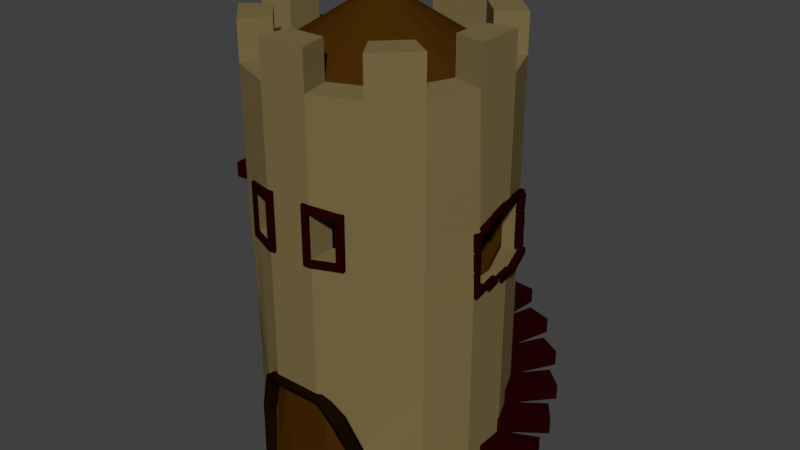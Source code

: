 # Source: Tower.blend  (saved by Blender 2.78.0; exported with 4.5.12 LTS)
import bpy
from mathutils import Matrix  # noqa: F401  (used for matrix-valued properties, if any)

bpy.ops.wm.read_factory_settings(use_empty=True)
scene = bpy.context.scene
scene.name = 'Scene'

# ---- collections
col_collection_1 = bpy.data.collections.new('Collection 1'); scene.collection.children.link(col_collection_1)

# ---- materials (node trees are filled in below, after node groups)
mat_brick = bpy.data.materials.new('Brick')
mat_brick.alpha_threshold = 0.0
mat_brick.roughness = 0.5
mat_castle_brick = bpy.data.materials.new('Castle Brick')
mat_castle_brick.alpha_threshold = 0.0
mat_castle_brick.roughness = 0.5
mat_wood_normal = bpy.data.materials.new('Wood Normal')
mat_wood_normal.alpha_threshold = 0.0
mat_wood_normal.roughness = 0.5
mat_wood_darker = bpy.data.materials.new('Wood Darker')
mat_wood_darker.alpha_threshold = 0.0
mat_wood_darker.roughness = 0.5

# ---- material node trees
mat_brick.use_nodes = True; mat_brick.node_tree.nodes.clear()
_N = mat_brick.node_tree.nodes; _L = mat_brick.node_tree.links
n0 = _N.new('ShaderNodeOutputMaterial'); n0.name = 'Material Output'; n0.location = (300, 300)
n1 = _N.new('ShaderNodeBsdfDiffuse'); n1.name = 'Diffuse BSDF'; n1.location = (10, 300)
n1.inputs[0].default_value = (0.196, 0.1468, 0.05997, 1.0)
_L.new(n1.outputs[0], n0.inputs[0])
n0.is_active_output = True
mat_castle_brick.use_nodes = True; mat_castle_brick.node_tree.nodes.clear()
_N = mat_castle_brick.node_tree.nodes; _L = mat_castle_brick.node_tree.links
n0 = _N.new('ShaderNodeOutputMaterial'); n0.name = 'Material Output'; n0.location = (300, 300)
n1 = _N.new('ShaderNodeBsdfDiffuse'); n1.name = 'Diffuse BSDF'; n1.location = (10, 300)
n1.inputs[0].default_value = (0.01599, 0.0008255, 0.0008255, 1.0)
_L.new(n1.outputs[0], n0.inputs[0])
n0.is_active_output = True
mat_wood_normal.use_nodes = True; mat_wood_normal.node_tree.nodes.clear()
_N = mat_wood_normal.node_tree.nodes; _L = mat_wood_normal.node_tree.links
n0 = _N.new('ShaderNodeOutputMaterial'); n0.name = 'Material Output'; n0.location = (300, 300)
n1 = _N.new('ShaderNodeBsdfDiffuse'); n1.name = 'Diffuse BSDF'; n1.location = (10, 300)
n1.inputs[0].default_value = (0.0578, 0.02117, 0.001558, 1.0)
_L.new(n1.outputs[0], n0.inputs[0])
n0.is_active_output = True
mat_wood_darker.use_nodes = True; mat_wood_darker.node_tree.nodes.clear()
_N = mat_wood_darker.node_tree.nodes; _L = mat_wood_darker.node_tree.links
n0 = _N.new('ShaderNodeOutputMaterial'); n0.name = 'Material Output'; n0.location = (300, 300)
n1 = _N.new('ShaderNodeBsdfDiffuse'); n1.name = 'Diffuse BSDF'; n1.location = (10, 300)
n1.inputs[0].default_value = (0.007193, 0.003262, 0.0008008, 1.0)
_L.new(n1.outputs[0], n0.inputs[0])
n0.is_active_output = True

# ---- world
world_world = bpy.data.worlds.new('World'); scene.world = world_world
world_world.use_nodes = True; world_world.node_tree.nodes.clear()
_N = world_world.node_tree.nodes; _L = world_world.node_tree.links
n0 = _N.new('ShaderNodeOutputWorld'); n0.name = 'World Output'; n0.location = (300, 300)
n1 = _N.new('ShaderNodeBackground'); n1.name = 'Background'; n1.location = (10, 300)
n1.inputs[0].default_value = (0.05088, 0.05088, 0.05088, 1.0)
_L.new(n1.outputs[0], n0.inputs[0])
n0.is_active_output = True
world_world.color = (0.05088, 0.05088, 0.05088)
world_world.use_sun_shadow = False
world_world.sun_shadow_jitter_overblur = 0.0
world_world.cycles.sampling_method = 'MANUAL'

# ---- meshes
me_cylinder_001 = bpy.data.meshes.new('Cylinder.001')
me_cylinder_001.from_pydata([(-0.8219, 0.2242, 1.435), (-0.8219, 0.00509, 1.458), (-0.8686, 0.2237, 1.505), (-0.8686, 0.00509, 1.528), (-0.8522, 0.2239, 1.587), (-0.8522, 0.00509, 1.61), (-0.7823, 0.2246, 1.634), (-0.7823, 0.00509, 1.657), (-0.6998, 0.2255, 1.617), (-0.6998, 0.00509, 1.641), (-0.653, 0.226, 1.547), (-0.653, 0.00509, 1.571), (-0.6695, 0.2258, 1.465), (-0.6695, 0.00509, 1.488), (-0.7394, 0.2251, 1.418), (-0.7394, 0.00509, 1.442), (-0.8796, 0.7562, 1.487), (-0.8632, 0.7565, 1.57), (-0.7933, 0.7579, 1.616), (-0.7108, 0.7595, 1.6), (-0.6641, 0.7604, 1.53), (-0.6805, 0.7601, 1.447), (-0.7504, 0.7587, 1.401), (-0.8329, 0.7571, 1.417), (-0.8832, 1.009, 1.483), (-0.8669, 1.007, 1.565), (-0.7974, 0.9987, 1.612), (-0.7155, 0.9891, 1.595), (-0.6691, 0.9837, 1.525), (-0.6854, 0.9856, 1.443), (-0.7549, 0.9937, 1.396), (-0.8368, 1.003, 1.413), (-0.7375, 1.56, 1.528), (-0.7236, 1.551, 1.61), (-0.6645, 1.514, 1.657), (-0.5948, 1.47, 1.641), (-0.5553, 1.445, 1.571), (-0.5692, 1.453, 1.488), (-0.6283, 1.491, 1.442), (-0.698, 1.535, 1.458), (-0.4022, 1.837, 1.685), (-0.3965, 1.822, 1.768), (-0.3726, 1.756, 1.815), (-0.3444, 1.678, 1.798), (-0.3284, 1.635, 1.728), (-0.334, 1.65, 1.646), (-0.3579, 1.716, 1.599), (-0.3862, 1.793, 1.616), (0.4276, 1.842, 1.685), (0.4222, 1.826, 1.768), (0.3988, 1.76, 1.815), (0.3713, 1.683, 1.798), (0.3557, 1.639, 1.728), (0.3612, 1.654, 1.646), (0.3845, 1.72, 1.599), (0.412, 1.798, 1.616), (0.7443, 1.585, 1.685), (0.7308, 1.576, 1.768), (0.6732, 1.536, 1.815), (0.6052, 1.489, 1.798), (0.5667, 1.463, 1.728), (0.5802, 1.472, 1.646), (0.6378, 1.512, 1.599), (0.7058, 1.559, 1.616), (0.9351, 1.021, 1.542), (0.9189, 1.018, 1.625), (0.8497, 1.008, 1.671), (0.7681, 0.996, 1.655), (0.7219, 0.9892, 1.585), (0.7381, 0.9916, 1.502), (0.8073, 1.002, 1.456), (0.8889, 1.014, 1.472), (0.906, -0.00616, 1.571), (0.8896, -0.005668, 1.653), (0.8197, -0.003568, 1.7), (0.7372, -0.001091, 1.684), (0.6905, 0.0003125, 1.614), (0.7069, -0.0001803, 1.531), (0.7768, -0.00228, 1.485), (0.8593, -0.004757, 1.501), (1.529, 3.454, -0.9764), (1.443, 3.739, -0.9503), (1.478, 3.981, -0.8652), (1.527, 3.736, -0.9759), (1.554, 3.736, -0.8881), (1.598, 4.098, -0.4175), (1.527, 4.134, -0.6638), (1.717, 4.125, -0.4197), (1.72, 4.05, 0.3082), (1.768, 4.127, 0.06684), (1.673, 3.739, 0.2878), (1.676, 3.716, 0.2878), (1.767, 3.474, 0.3796), (1.681, 3.209, 0.3796), (1.698, 3.108, 0.3885), (1.676, 3.196, -0.4169), (1.674, 3.196, -0.6749), (2.292, 0.05107, 0.4312), (2.405, 0.492, 0.3191), (1.683, 0.7126, 0.138), (1.436, 0.7128, -0.526), (1.812, 1.154, -1.413), (0.2119, 1.816, -1.477), (0.2508, 2.257, -1.614), (-0.3806, 2.036, -2.237), (-0.5241, 2.257, -2.305), (-0.4312, 2.477, -1.423), (-1.007, 2.477, -2.139), (-0.7298, 2.698, -1.296), (-1.072, 2.918, -1.228), (-2.103, 3.139, -1.102), (-1.379, 3.139, -0.5901), (-1.498, 3.36, -0.6672), (-1.573, 3.58, -0.2763), (0.2741, 6.348, 1.342), (-0.3273, 5.817, -1.681), (-1.444, 5.817, -0.9352), (-1.706, 5.817, -0.3025), (-0.3273, 6.348, 1.761), (1.119, 5.825, 0.7775), (-1.089, 5.825, 0.7775), (-1.287, 5.825, -0.2192), (-0.244, 5.825, -1.262), (1.474, 5.817, -0.9352), (0.3574, 5.817, 1.761), (-1.444, 5.817, 1.015), (-0.3273, 6.348, -1.681), (0.2741, 5.825, -1.262), (-1.444, 6.348, 1.015), (-0.7226, 5.825, -1.064), (-0.3273, -7.907e-08, -1.681), (1.317, 6.348, 0.2989), (1.317, 6.348, -0.2192), (-1.089, 6.348, 0.7775), (0.3574, 1.769, -1.681), (0.9901, 1.769, -1.419), (1.474, 1.769, -0.9352), (1.736, 1.769, -0.3025), (1.736, 1.769, 0.3822), (1.474, 1.769, 1.015), (-0.3273, 1.769, 1.761), (-1.444, 1.769, 1.015), (-1.706, 1.769, 0.3822), (-1.706, 1.769, -0.3025), (-1.444, 1.769, -0.9352), (-0.96, 1.769, -1.419), (-0.3273, 1.769, -1.681), (-0.6437, 5.817, 1.63), (0.6738, 5.817, 1.63), (-0.6433, 0.1168, 1.46), (-0.7094, 0.1226, 1.476), (0.3574, 4.369, -1.681), (0.9901, 4.369, -1.419), (1.474, 4.262, 1.015), (0.9901, 4.274, 1.499), (-0.3273, 4.369, 1.761), (-0.96, 4.287, 1.499), (-1.444, 4.369, 1.015), (-1.444, 4.369, -0.9352), (-0.96, 4.369, -1.419), (-0.3273, 4.369, -1.681), (0.6738, 4.309, 1.63), (0.3574, 3.216, -1.681), (0.9901, 3.216, -1.419), (1.474, 3.216, 1.015), (0.9901, 3.75, 1.499), (0.3574, 3.753, 1.761), (-0.96, 3.738, 1.499), (-1.444, 3.737, 1.015), (-1.444, 3.216, -0.9352), (-0.96, 3.216, -1.419), (-0.3273, 3.216, -1.681), (-1.706, 5.817, 0.03986), (-1.706, 6.348, 0.03986), (-1.706, 1.769, 0.03986), (-1.482, 3.793, 0.458), (-1.482, 4.842, -0.2528), (0.08328, 6.6, -0.06225), (0.1355, 6.6, 0.0159), (0.1172, 6.6, 0.1081), (0.08328, 6.6, 0.142), (-0.008906, 6.6, 0.1603), (-0.05317, 6.6, 0.142), (-0.08706, 6.6, 0.1081), (-0.08706, 6.6, -0.02837), (-0.05317, 6.6, -0.06225), (-0.008906, 6.6, -0.08059), (-0.6437, 4.309, 1.258), (0.6738, 4.309, 1.258), (0.6738, 3.757, 1.258), (1.248, 4.049, -0.8902), (1.51, 3.139, 0.4273), (1.237, 4.129, -0.2033), (1.236, 3.246, -0.203), (0.9921, 3.967, -0.7922), (-1.482, 4.907, 0.5024), (-1.482, 3.713, 0.1026), (0.6738, -7.907e-08, 1.454), (0.3574, -7.907e-08, 1.517), (-0.3273, -7.907e-08, 1.517), (-0.6437, -7.907e-08, 1.466), (0.3546, 1.655, 1.622), (-0.3174, 1.655, 1.622), (0.7844, 0.9845, 1.397), (0.3668, -0.000449, 1.655), (-0.3178, 0.1168, 1.654), (0.758, 0.1314, 1.58), (1.444, 3.452, -0.9507), (1.477, 3.209, -0.8647), (1.451, 4.041, -0.9319), (1.537, 4.036, -0.9503), (1.596, 4.187, -0.4377), (1.717, 4.217, -0.4412), (1.747, 4.213, -0.2149), (1.682, 3.981, 0.2878), (1.771, 3.978, 0.2878), (1.761, 3.736, 0.3796), (1.679, 3.473, 0.2878), (1.698, 3.2, 0.3885), (1.746, 3.2, 0.135), (1.785, 3.108, 0.3741), (1.658, 3.108, -0.1093), (1.698, 3.2, 0.1298), (1.658, 3.2, -0.1093), (1.785, 3.2, 0.1154), (1.698, 3.108, -0.1412), (1.591, 3.104, -0.644), (1.591, 3.196, -0.644), (1.674, 3.104, -0.6749), (1.759, 3.196, -0.4479), (1.494, 0.05107, 0.817), (1.494, 0.2715, 0.817), (1.494, 0.05107, 0.4312), (2.405, 0.2716, 0.3191), (1.624, 0.492, 0.4876), (1.683, 0.4922, 0.138), (2.251, 0.7126, -0.5429), (2.078, 0.7128, -1.001), (2.102, 1.154, -1.159), (1.812, 0.9333, -1.413), (1.413, 1.154, -0.874), (1.802, 1.154, -1.572), (1.465, 1.154, -1.76), (1.422, 1.374, -1.913), (1.422, 1.595, -1.913), (1.189, 1.595, -1.148), (0.8199, 1.595, -1.261), (1.052, 1.374, -2.025), (1.052, 1.595, -2.025), (0.9119, 1.595, -1.369), (0.5936, 1.815, -2.197), (0.2119, 2.036, -1.477), (0.2508, 2.036, -1.614), (-0.01721, 2.036, -2.366), (-0.01721, 2.257, -2.366), (-0.1125, 2.036, -1.484), (-0.1033, 2.477, -1.626), (-0.78, 2.698, -1.429), (-0.9949, 2.698, -1.109), (-1.658, 2.698, -1.554), (-1.814, 2.918, -1.523), (-1.072, 3.139, -1.228), (-1.214, 3.139, -0.8699), (-1.315, 3.359, -0.9705), (-1.379, 3.359, -0.5901), (-2.296, 3.36, -0.6298), (-2.367, 3.58, -0.1936), (-1.533, 3.801, 0.3695), (-2.327, 3.801, 0.4521), (0.3574, -7.907e-08, -1.681), (0.9901, -7.907e-08, -1.419), (1.736, -7.907e-08, -0.3025), (-0.6437, 1.541, 1.63), (0.8274, 1.002, 1.499), (-1.706, -7.907e-08, 0.3822), (-0.7858, 1.002, 1.499), (0.7809, 0.9806, 1.295), (-1.726, 5.111, 0.1026), (1.474, 3.139, -0.9352), (-0.3273, 3.753, 1.761), (-1.726, 3.704, 0.5024), (-1.726, 3.709, -0.2973), (0.9921, 3.234, -0.7922), (-0.6437, 3.757, 1.258), (0.3574, 3.753, 1.389), (0.3574, 4.369, 1.389), (1.51, 3.245, -0.2575), (-1.676, 5.02, 0.1024), (-1.676, 4.842, -0.2528), (-1.676, 3.801, 0.1027), (0.6705, 0.1171, 1.451), (-0.7511, 1.009, 1.326), (-0.6122, 1.499, 1.405), (0.6741, 0.1209, 1.553), (0.3608, 0.1212, 1.617), (-0.3235, 0.1212, 1.617), (-0.6343, -0.000449, 1.604), (0.7984, 0.01824, 1.557), (0.6798, 0.1166, 1.589), (1.471, 3.452, -0.8629), (1.556, 3.454, -0.8885), (1.63, 4.216, -0.4268), (1.63, 4.125, -0.4054), (1.771, 3.978, 0.3796), (1.676, 3.716, 0.3796), (1.765, 3.717, 0.3796), (1.767, 3.474, 0.2878), (1.674, 3.452, 0.2878), (1.681, 3.209, 0.2878), (1.785, 3.2, 0.3741), (1.746, 3.2, -0.1237), (2.292, 0.2715, 0.817), (2.324, 0.2716, -0.05802), (1.543, 0.2716, 0.1105), (2.251, 0.4922, -0.5429), (1.523, 0.4922, -0.2134), (2.307, 0.7128, -0.6915), (1.285, 0.9333, -0.813), (1.076, 1.154, -1.062), (0.9119, 1.815, -1.369), (0.5274, 1.815, -1.401), (0.978, 1.815, -2.165), (0.4911, 2.036, -2.319), (0.5944, 2.036, -1.527), (0.1086, 2.036, -2.269), (0.1086, 1.816, -2.269), (-0.5241, 2.477, -2.305), (-0.852, 2.257, -2.102), (-0.4312, 2.257, -1.423), (-1.284, 2.698, -1.871), (-1.007, 2.698, -2.139), (-1.443, 2.698, -1.874), (-2.103, 3.359, -1.102), (-1.48, 3.58, -0.2818), (-1.48, 3.36, -0.2818), (-2.278, 3.36, -0.2444), (-1.57, 3.713, -0.2667), (-1.533, 3.58, 0.3695), (1.736, 5.817, 0.3822), (1.317, 5.825, 0.2989), (-0.6437, 1.602, 1.386), (0.3574, 6.348, 1.761), (-1.706, -7.907e-08, 0.03986), (-1.706, -7.907e-08, -0.3025), (-1.444, -7.907e-08, -0.9352), (1.736, 6.348, -0.3025), (1.736, 5.817, -0.3025), (1.119, 6.348, -0.6978), (1.474, 6.348, -0.9352), (-1.287, 6.348, -0.2192), (-1.706, 6.348, -0.3025), (0.7527, 5.825, 1.144), (0.7527, 6.348, 1.144), (-0.7226, 5.825, 1.144), (-0.7226, 6.348, 1.144), (-0.3273, 5.817, 1.761), (-0.96, 5.817, -1.419), (-0.96, 6.348, 1.499), (-0.244, 6.348, -1.262), (-1.287, 5.825, 0.2989), (0.2741, 5.825, 1.342), (0.2741, 6.348, -1.262), (0.3574, 1.769, 1.761), (0.6738, 1.531, 1.63), (-1.726, 4.907, 0.5024), (-0.6437, 3.757, 1.63), (1.736, 3.139, 0.3822), (1.736, 3.152, -0.3025), (1.266, 3.234, -0.8467), (1.248, 3.139, -0.8902), (-1.726, 3.713, 0.1026), (-1.482, 4.911, -0.2973), (-1.482, 3.709, -0.2973), (-1.726, 4.911, -0.2973), (0.03901, 6.6, -0.08059), (0.1172, 6.6, -0.02837), (0.1355, 6.6, 0.06382), (0.03901, 6.6, 0.1603), (-0.1054, 6.6, 0.06382), (-0.1054, 6.6, 0.0159), (-0.7547, -7.907e-08, 1.463), (-0.7653, -7.907e-08, 1.58), (1.511, 4.128, -0.2577), (1.266, 3.967, -0.8467), (1.236, 3.967, 0.4347), (1.51, 3.967, 0.3802), (-1.676, 4.839, 0.458), (-0.3271, 0.1173, 1.515), (0.7487, 0.1319, 1.442), (0.7522, 0.1357, 1.543), (-0.7453, -0.000449, 1.601), (-0.634, 0.1164, 1.598), (1.45, 3.209, -0.9526), (1.535, 3.212, -0.9782), (1.446, 3.716, -0.9513), (1.448, 3.473, -0.952), (1.533, 3.474, -0.9777), (1.563, 3.978, -0.8908), (1.452, 3.954, -0.9001), (1.589, 4.118, -0.7286), (1.591, 4.032, -0.6968), (1.529, 4.045, -0.6435), (1.683, 4.095, -0.4427), (1.66, 4.121, -0.2221), (1.747, 4.121, -0.2364), (1.662, 4.125, -0.2029), (1.701, 4.052, 0.04293), (1.789, 4.056, 0.02923), (1.749, 4.217, -0.1861), (1.749, 4.13, -0.2166), (1.68, 4.123, 0.08053), (1.807, 4.054, 0.2945), (1.807, 3.967, 0.2664), (1.761, 3.736, 0.2878), (1.765, 3.717, 0.2878), (1.679, 3.473, 0.3796), (1.674, 3.452, 0.3796), (1.769, 3.212, 0.3796), (1.769, 3.212, 0.2878), (1.763, 3.454, 0.2878), (1.785, 3.108, 0.1154), (1.746, 3.108, -0.1237), (1.698, 3.2, -0.1412), (1.746, 3.2, -0.4164), (1.785, 3.2, -0.1555), (1.676, 3.104, -0.4169), (1.759, 3.104, -0.4479), (1.624, 0.2716, 0.4876), (2.324, 0.492, -0.05802), (1.543, 0.492, 0.1105), (1.666, 0.7128, -0.216), (2.078, 0.9332, -1.001), (2.102, 0.9333, -1.159), (1.285, 1.154, -0.813), (0.978, 1.595, -2.165), (0.5936, 1.595, -2.197), (0.5274, 1.595, -1.401), (0.5944, 1.816, -1.527), (0.4911, 1.816, -2.319), (-0.1125, 2.257, -1.484), (-0.852, 2.477, -2.102), (-0.4522, 2.477, -1.564), (-1.284, 2.477, -1.871), (-1.658, 2.918, -1.554), (-1.214, 2.918, -0.8699), (-1.957, 2.918, -1.165), (-1.315, 3.139, -0.9705), (1.736, -7.907e-08, 0.3822), (1.474, -7.907e-08, 1.015), (-1.444, -7.907e-08, 1.015), (-0.96, -7.907e-08, -1.419), (0.6738, 1.602, 1.386), (0.8305, 1.002, 1.255), (0.6458, 1.499, 1.408), (0.6494, 1.502, 1.51), (1.474, 4.004, -0.9238), (1.51, 3.152, -0.2575), (1.51, 4.223, -0.2575), (-1.482, 5.111, 0.1026), (-1.676, 3.793, 0.458), (-1.482, 5.02, 0.1024), (-1.482, 4.839, 0.458), (-1.482, 3.798, -0.2528), (0.3572, 0.1173, 1.516), (-0.321, 1.652, 1.52), (0.3511, 1.652, 1.52), (-0.6397, 0.1207, 1.562), (-0.7058, 0.1265, 1.578), (0.6831, -0.000449, 1.593), (1.562, 3.212, -0.8904), (1.475, 3.473, -0.8641), (1.473, 3.716, -0.8634), (1.531, 3.717, -0.977), (1.557, 3.717, -0.8891), (1.56, 3.474, -0.8898), (1.452, 3.981, -0.953), (1.469, 3.739, -0.8624), (1.537, 3.978, -0.9787), (1.504, 4.037, -0.6784), (1.503, 4.123, -0.7102), (1.539, 3.949, -0.9185), (1.614, 4.041, -0.6687), (1.611, 4.131, -0.689), (1.68, 4.184, -0.4629), (1.66, 4.213, -0.2006), (1.701, 4.139, 0.07099), (1.662, 4.213, -0.1724), (1.789, 4.144, 0.05729), (1.68, 4.035, 0.05247), (1.72, 3.962, 0.2801), (1.768, 4.04, 0.03877), (1.673, 3.739, 0.3796), (1.682, 3.981, 0.3796), (1.763, 3.454, 0.3796), (1.658, 3.108, 0.1494), (1.658, 3.2, 0.1494), (1.746, 3.108, 0.135), (1.698, 3.108, 0.1298), (1.658, 3.108, -0.402), (1.658, 3.2, -0.402), (1.746, 3.108, -0.4164), (1.785, 3.108, -0.1555), (1.484, 3.111, -0.9552), (1.584, 3.104, -0.6707), (1.584, 3.196, -0.6707), (1.484, 3.203, -0.9552), (1.567, 3.111, -0.9861), (1.567, 3.203, -0.9861), (1.667, 3.104, -0.7017), (1.667, 3.196, -0.7017), (2.292, 0.05107, 0.817), (1.494, 0.2715, 0.4312), (2.292, 0.2715, 0.4312), (2.41, 0.4922, -0.1914), (2.41, 0.7126, -0.1914), (1.523, 0.7126, -0.2134), (2.307, 0.9332, -0.6915), (1.666, 0.9332, -0.216), (1.436, 0.9332, -0.526), (1.575, 0.9333, -0.5585), (1.575, 1.154, -0.5585), (1.802, 1.374, -1.572), (1.413, 1.374, -0.874), (1.076, 1.374, -1.062), (1.465, 1.374, -1.76), (1.189, 1.374, -1.148), (0.8199, 1.374, -1.261), (-0.3806, 2.257, -2.237), (-0.1033, 2.257, -1.626), (-0.4522, 2.698, -1.564), (-0.7298, 2.477, -1.296), (-1.443, 2.918, -1.874), (-0.78, 2.918, -1.429), (-0.9949, 2.918, -1.109), (-1.814, 3.139, -1.523), (-1.957, 3.139, -1.165), (-2.166, 3.139, -0.7218), (-2.166, 3.359, -0.7218), (-2.296, 3.58, -0.6298), (-1.498, 3.58, -0.6672), (-2.278, 3.58, -0.2444), (-2.367, 3.801, -0.1936), (-2.327, 3.58, 0.4521), (0.9901, 5.817, -1.419), (0.3574, 5.817, -1.681), (1.474, 5.817, 1.015), (1.474, -7.907e-08, -0.9352), (0.9901, 6.348, -1.419), (1.736, 6.348, 0.3822), (-1.706, 5.817, 0.3822), (1.119, 5.825, -0.6978), (0.9901, 6.348, 1.499), (1.474, 6.348, 1.015), (1.317, 5.825, -0.2192), (-0.3273, 1.769, 1.517), (-0.96, 6.348, -1.419), (-1.444, 6.348, -0.9352), (0.7891, 0.01869, 1.419), (0.8198, -7.907e-08, 1.57), (-1.706, 6.348, 0.3822), (-0.96, 5.817, 1.499), (0.7527, 5.825, -1.064), (0.9901, 5.817, 1.499), (0.3574, 6.348, -1.681), (0.7527, 6.348, -1.064), (-1.089, 5.825, -0.6978), (1.119, 6.348, 0.7775), (-0.244, 6.348, 1.342), (-0.244, 5.825, 1.342), (-1.287, 6.348, 0.2989), (-0.7226, 6.348, -1.064), (-1.089, 6.348, -0.6978), (-0.8065, 1.031, 1.296), (0.3574, 1.769, 1.517), (-0.6437, 4.309, 1.63), (1.736, 4.223, -0.3025), (1.736, 3.985, 0.2914), (0.3574, 4.369, 1.761), (0.6738, 3.757, 1.63), (1.51, 4.049, 0.4273), (-1.482, 3.704, 0.5024), (-0.3273, 3.753, 1.389), (-0.3273, 4.369, 1.389), (1.51, 3.234, 0.3802), (1.236, 3.234, 0.4347), (-1.482, 3.801, 0.1027), (-1.676, 3.798, -0.2528), (-0.7475, 1.013, 1.428), (-0.6087, 1.503, 1.507), (-0.318, -0.000449, 1.655), (0.3665, 0.1168, 1.654), (-0.7001, 0.1222, 1.614), (0.3574, 2.291, -1.681), (0.9901, 2.291, -1.419), (1.736, 2.268, -0.3025), (1.474, 2.291, 1.015), (-1.444, 2.479, 1.015), (-1.444, 2.291, -0.9352), (-0.96, 2.291, -1.419), (-0.3273, 2.291, -1.681), (-1.713, 2.47, 0.06248), (1.736, 2.263, 0.3822), (0.9078, 2.359, 1.499), (-0.3273, 2.415, 1.761), (-1.713, 2.469, -0.3006), (0.6738, 2.377, 1.63), (1.474, 2.263, -0.9352), (0.3574, 2.411, 1.761), (-0.8772, 2.438, 1.499), (-1.713, 2.467, 0.4256), (-0.6437, 2.441, 1.63), (0.9901, 5.046, 1.499), (0.9901, 5.093, -1.419), (1.736, 4.901, 0.3368), (1.474, 5.04, 1.015), (-1.716, 5.362, 0.4423), (-0.96, 5.093, -1.419), (0.3574, 5.093, 1.761), (-0.96, 5.052, 1.499), (0.3574, 5.093, -1.681), (1.474, 4.911, -0.9295), (1.736, 5.02, -0.3025), (-0.3273, 5.093, 1.761), (-1.444, 5.093, 1.015), (-1.716, 5.364, -0.2999), (-1.444, 5.093, -0.9352), (-0.3273, 5.093, -1.681), (-0.6437, 5.063, 1.63), (0.6738, 5.063, 1.63), (-1.716, 5.464, 0.07121), (-1.682, 2.448, -0.3748), (-1.693, 4.848, -0.3719), (-1.264, 5.825, -0.2751), (-0.1032, 6.6, 0.01072), (-1.693, 3.697, -0.3719), (-1.676, 5.817, -0.3765), (-1.676, 1.769, -0.3765), (-1.676, -7.907e-08, -0.3765), (-1.684, 5.333, -0.3742), (0.9901, 4.378, 1.499), (0.9901, 4.466, -1.419), (1.736, 4.108, 0.2975), (1.474, 4.367, 1.015), (-1.724, 4.968, 0.4943), (-0.96, 4.466, -1.419), (0.3574, 4.466, 1.761), (-0.96, 4.39, 1.499), (0.3574, 4.466, -1.681), (1.474, 4.126, -0.9246), (1.736, 4.33, -0.3025), (-0.3273, 4.466, 1.761), (-1.444, 4.466, 1.015), (-1.724, 4.972, -0.2976), (-1.444, 4.466, -0.9352), (-0.3273, 4.466, -1.681), (-0.6437, 4.41, 1.63), (0.6738, 4.41, 1.63), (-1.724, 5.159, 0.09834), (-1.692, 4.913, -0.3722), (-1.676, 1.769, 0.4545), (-1.694, 4.846, 0.5609), (-0.1033, 6.6, 0.06887), (-1.676, 5.817, 0.4545), (-1.676, -7.907e-08, 0.4545), (-1.265, 5.825, 0.3535), (-1.694, 3.708, 0.5609), (-1.683, 2.468, 0.4929), (-1.685, 5.332, 0.5077), (-1.692, 4.911, 0.5537), (-1.783, 4.97, 0.4965), (-1.785, 4.909, 0.5045), (-1.785, 4.913, -0.2951), (-1.785, 3.711, -0.2951), (-1.785, 5.113, 0.1047), (-1.752, 3.699, -0.3697), (-1.783, 4.974, -0.2954), (-1.752, 4.849, -0.3697), (-1.785, 3.706, 0.5045), (-1.783, 5.16, 0.1005), (-1.751, 4.914, -0.37), (-1.753, 4.847, 0.563), (-1.753, 3.709, 0.563), (-1.751, 4.913, 0.5559), (0.3574, 3.152, -1.681), (0.9901, 3.152, -1.419), (1.736, 3.091, -0.3025), (1.474, 3.152, 1.015), (-1.444, 3.651, 1.015), (-1.444, 3.152, -0.9352), (-0.96, 3.152, -1.419), (-0.3273, 3.152, -1.681), (-1.725, 3.627, 0.09979), (1.736, 3.079, 0.3822), (0.9844, 3.654, 1.499), (-0.3273, 3.661, 1.761), (-1.725, 3.624, -0.2975), (0.6738, 3.662, 1.63), (1.474, 3.079, -0.9352), (0.3574, 3.661, 1.761), (-0.9543, 3.649, 1.499), (-1.725, 3.619, 0.4971), (-0.6437, 3.667, 1.63), (-1.692, 3.611, -0.3721), (-1.693, 3.623, 0.5562), (-0.6879, 1.447, 1.361), (-0.6464, 1.37, 1.485), (-0.6499, 1.366, 1.384), (-0.7296, 5.817, 1.595), (-0.6823, 1.394, 1.595), (-0.6738, -7.907e-08, 1.465), (-0.7296, 3.752, 1.595), (-0.6645, -0.000449, 1.603), (-0.6613, 0.1184, 1.464), (-0.6577, 0.1223, 1.566), (-0.7296, 4.303, 1.595), (-0.6519, 0.118, 1.602), (-0.7071, 2.44, 1.595), (-0.7296, 5.06, 1.595), (-0.7296, 4.405, 1.595), (-0.728, 3.662, 1.595), (-0.2243, -7.907e-08, 1.517), (-0.2163, 1.655, 1.622), (-0.215, -0.000449, 1.655), (-0.001699, 6.6, 0.1603), (-0.2242, 0.1173, 1.515), (-0.2206, 0.1212, 1.617), (-0.2199, 1.652, 1.52), (-0.2243, 1.769, 1.761), (-0.2243, 5.817, 1.761), (-0.2243, 6.348, 1.761), (-0.1661, 6.348, 1.342), (-0.1661, 5.825, 1.342), (-0.2243, 1.769, 1.517), (-0.2243, 4.369, 1.761), (-0.2243, 3.753, 1.761), (-0.2149, 0.1168, 1.654), (-0.2243, 2.414, 1.761), (-0.2243, 5.093, 1.761), (-0.2243, 4.466, 1.761), (-0.2243, 3.661, 1.761), (0.2605, 1.655, 1.622), (0.0323, 6.6, 0.1603), (0.2569, 1.652, 1.52), (0.2615, 1.769, 1.761), (0.2615, 5.817, 1.761), (0.2615, 6.348, 1.761), (0.2015, 6.348, 1.342), (0.2015, 5.825, 1.342), (0.2615, 1.769, 1.517), (0.2615, 4.369, 1.761), (0.2615, 3.753, 1.761), (0.2615, 2.411, 1.761), (0.2615, 5.093, 1.761), (0.2615, 4.466, 1.761), (0.2615, 3.661, 1.761), (0.2615, -7.907e-08, 1.517), (0.2709, -0.000449, 1.655), (0.2614, 0.1173, 1.516), (0.265, 0.1212, 1.617), (0.2707, 0.1168, 1.654), (0.7562, 5.817, 1.596), (0.7138, 1.393, 1.596), (0.7562, 3.755, 1.596), (0.6909, 0.1209, 1.449), (0.6944, 0.1248, 1.55), (0.7146, 1.446, 1.352), (0.7038, 0.00487, 1.445), (0.7562, 4.3, 1.596), (0.681, 1.364, 1.379), (0.6846, 1.368, 1.481), (0.7131, 0.004421, 1.583), (0.7002, 0.1205, 1.587), (0.7347, 2.373, 1.596), (0.7562, 5.059, 1.596), (0.7562, 4.402, 1.596), (0.7547, 3.66, 1.596), (-0.3273, 4.369, 1.807), (-0.3273, 3.753, 1.807), (0.3574, 3.753, 1.807), (0.6738, 3.757, 1.676), (0.3574, 4.466, 1.807), (0.3574, 4.369, 1.807), (-0.6437, 3.757, 1.676), (-0.7296, 3.752, 1.641), (-0.3273, 4.466, 1.807), (-0.6437, 4.41, 1.676), (-0.6437, 4.309, 1.676), (0.6738, 4.41, 1.676), (0.6738, 4.309, 1.676), (0.2615, 4.369, 1.807), (-0.7296, 4.303, 1.641), (0.2615, 3.753, 1.807), (-0.7296, 4.405, 1.641), (0.2615, 4.466, 1.807), (-0.3273, 3.661, 1.807), (0.6738, 3.662, 1.676), (0.3574, 3.661, 1.807), (-0.6437, 3.667, 1.676), (-0.728, 3.662, 1.641), (0.2615, 3.661, 1.807), (-0.2243, 4.369, 1.807), (-0.2243, 3.753, 1.807), (-0.2243, 4.466, 1.807), (-0.2243, 3.661, 1.807), (0.7562, 3.755, 1.642), (0.7562, 4.3, 1.642), (0.7562, 4.402, 1.642), (0.7547, 3.66, 1.642)], [], [(8, 6, 7, 9), (10, 8, 9, 11), (12, 10, 11, 13), (14, 12, 13, 15), (0, 14, 15, 1), (4, 6, 18, 17), (5, 3, 1, 15, 13, 11, 9, 7), (4, 2, 3, 5), (2, 0, 1, 3), (6, 4, 5, 7), (18, 19, 27, 26), (10, 12, 21, 20), (2, 4, 17, 16), (0, 2, 16, 23), (8, 10, 20, 19), (6, 8, 19, 18), (12, 14, 22, 21), (14, 0, 23, 22), (30, 31, 39, 38), (16, 17, 25, 24), (23, 16, 24, 31), (21, 22, 30, 29), (19, 20, 28, 27), (17, 18, 26, 25), (22, 23, 31, 30), (20, 21, 29, 28), (35, 36, 44, 43), (28, 29, 37, 36), (26, 27, 35, 34), (24, 25, 33, 32), (31, 24, 32, 39), (29, 30, 38, 37), (27, 28, 36, 35), (25, 26, 34, 33), (47, 40, 48, 55), (33, 34, 42, 41), (38, 39, 47, 46), (36, 37, 45, 44), (34, 35, 43, 42), (32, 33, 41, 40), (39, 32, 40, 47), (37, 38, 46, 45), (52, 53, 61, 60), (45, 46, 54, 53), (43, 44, 52, 51), (41, 42, 50, 49), (46, 47, 55, 54), (44, 45, 53, 52), (42, 43, 51, 50), (40, 41, 49, 48), (62, 63, 71, 70), (50, 51, 59, 58), (48, 49, 57, 56), (55, 48, 56, 63), (53, 54, 62, 61), (51, 52, 60, 59), (49, 50, 58, 57), (54, 55, 63, 62), (69, 70, 78, 77), (60, 61, 69, 68), (58, 59, 67, 66), (56, 57, 65, 64), (63, 56, 64, 71), (61, 62, 70, 69), (59, 60, 68, 67), (57, 58, 66, 65), (73, 74, 75, 76, 77, 78, 79, 72), (67, 68, 76, 75), (65, 66, 74, 73), (70, 71, 79, 78), (68, 69, 77, 76), (66, 67, 75, 74), (64, 65, 73, 72), (71, 64, 72, 79), (392, 208, 299, 207), (207, 299, 300, 80), (80, 300, 469, 393), (393, 469, 208, 392), (207, 80, 393, 392), (300, 299, 208, 469), (395, 470, 471, 394), (394, 471, 473, 472), (472, 473, 474, 396), (396, 474, 470, 395), (394, 472, 396, 395), (473, 471, 470, 474), (81, 476, 82, 475), (475, 82, 397, 477), (477, 397, 84, 83), (83, 84, 476, 81), (475, 477, 83, 81), (397, 82, 476, 84), (478, 479, 209, 398), (398, 209, 210, 480), (480, 210, 399, 400), (400, 399, 479, 478), (398, 480, 400, 478), (210, 209, 479, 399), (85, 211, 86, 401), (401, 86, 482, 481), (481, 482, 483, 402), (402, 483, 211, 85), (401, 481, 402, 85), (482, 86, 211, 483), (403, 484, 301, 302), (302, 301, 212, 87), (87, 212, 213, 404), (404, 213, 484, 403), (302, 87, 404, 403), (212, 301, 484, 213), (406, 485, 486, 405), (405, 486, 408, 409), (409, 408, 487, 407), (407, 487, 485, 406), (405, 409, 407, 406), (408, 486, 485, 487), (489, 88, 410, 488), (488, 410, 89, 490), (490, 89, 411, 412), (412, 411, 88, 489), (488, 490, 412, 489), (89, 410, 88, 411), (90, 491, 492, 214), (214, 492, 303, 215), (215, 303, 216, 413), (413, 216, 491, 90), (214, 215, 413, 90), (303, 492, 491, 216), (217, 415, 304, 91), (91, 304, 305, 414), (414, 305, 92, 306), (306, 92, 415, 217), (91, 414, 306, 217), (305, 304, 415, 92), (308, 93, 416, 307), (307, 416, 493, 419), (419, 493, 417, 418), (418, 417, 93, 308), (307, 419, 418, 308), (493, 416, 93, 417), (94, 218, 495, 494), (494, 495, 219, 496), (496, 219, 309, 220), (220, 309, 218, 94), (494, 496, 220, 94), (219, 495, 218, 309), (497, 222, 223, 221), (221, 223, 310, 421), (421, 310, 224, 420), (420, 224, 222, 497), (221, 421, 420, 497), (310, 223, 222, 224), (225, 422, 499, 498), (498, 499, 423, 500), (500, 423, 424, 501), (501, 424, 422, 225), (498, 500, 501, 225), (423, 499, 422, 424), (425, 95, 227, 226), (226, 227, 96, 228), (228, 96, 229, 426), (426, 229, 95, 425), (226, 228, 426, 425), (96, 227, 95, 229), (503, 504, 505, 502), (502, 505, 507, 506), (506, 507, 509, 508), (508, 509, 504, 503), (502, 506, 508, 503), (507, 505, 504, 509), (510, 311, 231, 230), (230, 231, 511, 232), (232, 511, 512, 97), (97, 512, 311, 510), (230, 232, 97, 510), (511, 231, 311, 512), (233, 98, 234, 427), (427, 234, 429, 313), (313, 429, 428, 312), (312, 428, 98, 233), (427, 313, 312, 233), (429, 234, 98, 428), (513, 514, 99, 235), (235, 99, 515, 315), (315, 515, 236, 314), (314, 236, 514, 513), (235, 315, 314, 513), (515, 99, 514, 236), (316, 516, 517, 430), (430, 517, 518, 100), (100, 518, 431, 237), (237, 431, 516, 316), (430, 100, 237, 316), (518, 517, 516, 431), (432, 238, 520, 519), (519, 520, 433, 317), (317, 433, 101, 239), (239, 101, 238, 432), (519, 317, 239, 432), (433, 520, 238, 101), (241, 521, 522, 240), (240, 522, 523, 318), (318, 523, 524, 242), (242, 524, 521, 241), (240, 318, 242, 241), (523, 522, 521, 524), (243, 244, 245, 525), (525, 245, 246, 526), (526, 246, 248, 247), (247, 248, 244, 243), (525, 526, 247, 243), (246, 245, 244, 248), (434, 321, 319, 249), (249, 319, 320, 436), (436, 320, 250, 435), (435, 250, 321, 434), (249, 436, 435, 434), (320, 319, 321, 250), (438, 322, 323, 437), (437, 323, 251, 102), (102, 251, 324, 325), (325, 324, 322, 438), (437, 102, 325, 438), (251, 323, 322, 324), (253, 254, 103, 252), (252, 103, 439, 255), (255, 439, 527, 104), (104, 527, 254, 253), (252, 255, 104, 253), (439, 103, 254, 527), (105, 326, 256, 528), (528, 256, 106, 328), (328, 106, 440, 327), (327, 440, 326, 105), (528, 328, 327, 105), (106, 256, 326, 440), (107, 330, 529, 441), (441, 529, 108, 530), (530, 108, 329, 442), (442, 329, 330, 107), (441, 530, 442, 107), (108, 529, 330, 329), (331, 531, 532, 257), (257, 532, 533, 258), (258, 533, 443, 259), (259, 443, 531, 331), (257, 258, 259, 331), (533, 532, 531, 443), (260, 534, 261, 109), (109, 261, 262, 444), (444, 262, 535, 445), (445, 535, 534, 260), (109, 444, 445, 260), (262, 261, 534, 535), (110, 332, 263, 446), (446, 263, 264, 111), (111, 264, 537, 536), (536, 537, 332, 110), (446, 111, 536, 110), (264, 263, 332, 537), (265, 538, 539, 112), (112, 539, 333, 334), (334, 333, 540, 335), (335, 540, 538, 265), (112, 334, 335, 265), (333, 539, 538, 540), (266, 541, 336, 113), (113, 336, 267, 337), (337, 267, 268, 542), (542, 268, 541, 266), (113, 337, 542, 266), (267, 336, 541, 268), (134, 135, 270, 269), (135, 136, 546, 270), (123, 348, 347, 550), (136, 137, 271, 546), (547, 348, 123, 543), (137, 138, 447, 271), (345, 132, 131, 548), (138, 139, 448, 447), (345, 548, 338, 346), (139, 273, 558, 448), (132, 345, 346, 553), (552, 551, 562, 545), (708, 275, 572, 704), (548, 131, 339, 338), (729, 118, 355, 728), (275, 141, 449, 381), (338, 339, 119, 545), (659, 142, 274, 663), (357, 128, 125, 560), (174, 143, 343, 342), (123, 550, 553, 346), (636, 144, 344, 637), (173, 350, 117, 172), (144, 145, 450, 344), (543, 561, 564, 547), (145, 146, 130, 450), (556, 555, 356, 116), (626, 115, 544, 619), (352, 566, 119, 351), (127, 544, 563, 361), (115, 126, 563, 544), (544, 127, 561, 543), (564, 347, 348, 547), (126, 115, 122, 358), (551, 352, 351, 562), (555, 570, 129, 356), (552, 566, 352, 551), (356, 129, 122, 115), (730, 567, 118, 729), (116, 565, 571, 556), (354, 133, 128, 357), (350, 349, 121, 117), (569, 349, 350, 559), (635, 632, 565, 116), (571, 570, 555, 556), (128, 133, 120, 125), (358, 361, 563, 126), (360, 351, 180, 377), (570, 571, 565, 129), (662, 664, 359, 549), (559, 549, 359, 569), (746, 114, 360, 747), (355, 568, 353, 560), (361, 358, 122, 127), (118, 567, 568, 355), (347, 564, 561, 550), (133, 354, 353, 120), (357, 560, 353, 354), (545, 119, 566, 552), (131, 132, 553, 339), (349, 569, 359, 121), (341, 124, 360, 114), (562, 351, 360, 124), (130, 146, 134, 269), (598, 599, 146, 145), (597, 598, 145, 144), (630, 597, 144, 636), (600, 604, 143, 174), (666, 609, 142, 659), (608, 596, 141, 275), (716, 608, 275, 708), (736, 603, 140, 727), (605, 607, 362, 363), (595, 602, 273, 139), (601, 595, 139, 138), (594, 601, 138, 137), (606, 594, 137, 136), (593, 606, 136, 135), (592, 593, 135, 134), (603, 610, 272, 140), (140, 272, 340, 554), (772, 605, 363, 761), (453, 465, 201, 454), (291, 150, 467, 587), (768, 453, 454, 769), (388, 276, 203, 389), (763, 388, 389, 764), (727, 140, 554, 732), (558, 273, 452, 557), (761, 363, 451, 765), (363, 362, 573, 451), (269, 270, 546, 271, 447, 448, 558, 557, 766, 197, 198, 755, 720, 199, 200, 709, 380, 381, 449, 663, 274, 342, 343, 637, 344, 450, 130), (275, 381, 380, 572), (750, 754, 799, 791), (738, 650, 784, 802), (647, 640, 152, 151), (640, 648, 455, 152), (648, 649, 575, 455), (649, 641, 576, 575), (641, 642, 153, 576), (642, 639, 154, 153), (645, 753, 793, 780), (578, 166, 778, 779), (718, 646, 156, 714), (646, 651, 157, 156), (643, 657, 678, 669), (373, 277, 673, 671), (658, 653, 158, 631), (653, 644, 159, 158), (644, 654, 160, 159), (171, 160, 151, 162), (690, 171, 162, 683), (655, 718, 792, 785), (577, 166, 284, 285), (151, 152, 163, 162), (152, 455, 278, 163), (366, 367, 456, 191), (576, 366, 191, 579), (576, 153, 164, 366), (153, 154, 165, 164), (365, 279, 581, 283), (161, 578, 779, 788), (714, 156, 167, 710), (156, 157, 168, 167), (652, 658, 679, 675), (280, 364, 195, 580), (631, 158, 169, 634), (158, 159, 170, 169), (159, 160, 171, 170), (368, 383, 194, 282), (286, 368, 282, 193), (278, 455, 190, 369), (575, 576, 579, 457), (367, 278, 369, 456), (455, 575, 457, 190), (364, 277, 458, 195), (364, 280, 677, 670), (609, 600, 174, 142), (559, 173, 172, 549), (142, 174, 342, 274), (175, 461, 386, 459), (585, 175, 459, 289), (281, 370, 196, 372), (373, 281, 372, 371), (370, 280, 580, 196), (277, 373, 371, 458), (374, 186, 185, 184, 633, 379, 378, 661, 183, 182, 181, 723, 741, 377, 180, 179, 376, 178, 375, 177), (122, 129, 185, 186), (747, 360, 377, 741), (561, 127, 374, 177), (127, 122, 186, 374), (353, 568, 181, 182), (550, 561, 177, 375), (120, 353, 182, 183), (553, 550, 375, 178), (664, 120, 183, 661), (351, 119, 179, 180), (339, 553, 178, 376), (121, 359, 378, 379), (119, 339, 376, 179), (632, 121, 379, 633), (129, 565, 184, 185), (166, 578, 189, 284), (574, 365, 283, 187), (155, 574, 187, 582), (161, 577, 285, 188), (279, 155, 582, 581), (578, 161, 188, 189), (382, 383, 190, 457), (385, 382, 457, 579), (383, 368, 369, 190), (583, 385, 579, 191), (368, 286, 456, 369), (286, 583, 191, 456), (383, 382, 192, 194), (583, 286, 193, 584), (385, 583, 584, 384), (382, 385, 384, 192), (460, 461, 195, 458), (461, 175, 580, 195), (462, 176, 371, 372), (175, 585, 196, 580), (176, 460, 458, 371), (585, 462, 372, 196), (287, 288, 586, 289), (386, 287, 289, 459), (460, 176, 288, 287), (176, 462, 586, 288), (461, 460, 287, 386), (462, 585, 289, 586), (276, 388, 557, 452), (387, 149, 391, 205), (290, 463, 590, 298), (150, 380, 390, 591), (150, 291, 572, 380), (292, 464, 554, 340), (742, 465, 573, 748), (768, 276, 452, 765), (709, 200, 296, 711), (706, 292, 340, 704), (763, 290, 298, 771), (465, 453, 451, 573), (454, 201, 294, 293), (721, 202, 295, 725), (705, 587, 467, 713), (202, 588, 466, 295), (769, 454, 293, 764), (463, 290, 293, 294), (149, 387, 295, 466), (464, 292, 588, 202), (757, 463, 294, 758), (706, 291, 587, 705), (726, 464, 202, 721), (712, 149, 466, 713), (298, 590, 204, 468), (735, 205, 589, 722), (715, 591, 390, 711), (205, 391, 296, 589), (771, 298, 468, 770), (766, 557, 297, 770), (755, 198, 204, 756), (200, 199, 589, 296), (724, 387, 205, 735), (557, 388, 206, 297), (198, 197, 468, 204), (712, 150, 591, 715), (700, 691, 600, 609), (146, 599, 592, 134), (775, 696, 605, 772), (694, 701, 610, 603), (683, 684, 593, 592), (684, 697, 606, 593), (697, 685, 594, 606), (685, 692, 601, 594), (692, 686, 595, 601), (686, 693, 602, 595), (696, 698, 607, 605), (739, 694, 603, 736), (719, 699, 608, 716), (699, 687, 596, 608), (703, 700, 609, 666), (691, 695, 604, 600), (702, 688, 597, 630), (688, 689, 598, 597), (689, 690, 599, 598), (549, 172, 629, 615), (356, 115, 626, 616), (116, 356, 616, 625), (635, 116, 625, 638), (172, 117, 624, 629), (662, 549, 615, 667), (560, 125, 623, 618), (707, 560, 618, 717), (728, 355, 622, 737), (148, 124, 617, 628), (545, 562, 611, 614), (338, 545, 614, 613), (346, 338, 613, 621), (123, 346, 621, 620), (543, 123, 620, 612), (544, 543, 612, 619), (355, 147, 627, 622), (760, 148, 628, 773), (654, 626, 619, 647), (117, 635, 638, 624), (695, 702, 630, 604), (565, 632, 633, 184), (277, 364, 670, 673), (668, 643, 669, 682), (604, 630, 636, 143), (117, 121, 632, 635), (143, 636, 637, 343), (624, 638, 658, 652), (160, 654, 647, 151), (615, 629, 657, 643), (616, 626, 654, 644), (625, 616, 644, 653), (638, 625, 653, 658), (629, 624, 652, 657), (667, 615, 643, 668), (618, 623, 651, 646), (717, 618, 646, 718), (737, 622, 650, 738), (628, 617, 645, 656), (614, 611, 639, 642), (613, 614, 642, 641), (621, 613, 641, 649), (620, 621, 649, 648), (612, 620, 648, 640), (619, 612, 640, 647), (622, 627, 655, 650), (773, 628, 656, 774), (623, 667, 668, 651), (125, 662, 667, 623), (687, 703, 666, 596), (359, 664, 661, 378), (157, 660, 665, 168), (651, 668, 660, 157), (596, 666, 659, 141), (125, 120, 664, 662), (141, 659, 663, 449), (682, 669, 670, 680), (678, 675, 671, 673), (680, 670, 677, 681), (669, 678, 673, 670), (671, 676, 674, 672), (675, 679, 676, 671), (280, 665, 681, 677), (665, 660, 680, 681), (631, 634, 674, 676), (660, 668, 682, 680), (658, 631, 676, 679), (634, 281, 672, 674), (657, 652, 675, 678), (281, 373, 671, 672), (168, 665, 703, 687), (281, 634, 702, 695), (170, 171, 690, 689), (169, 170, 689, 688), (634, 169, 688, 702), (370, 281, 695, 691), (665, 280, 700, 703), (167, 168, 687, 699), (710, 167, 699, 719), (365, 574, 786, 782), (775, 762, 804, 807), (164, 165, 693, 686), (366, 164, 686, 692), (367, 366, 692, 685), (278, 367, 685, 697), (163, 278, 697, 684), (162, 163, 684, 683), (696, 775, 807, 795), (155, 279, 777, 776), (280, 370, 691, 700), (599, 690, 683, 592), (166, 577, 781, 778), (627, 717, 718, 655), (147, 707, 717, 627), (701, 719, 716, 610), (149, 712, 715, 391), (391, 715, 711, 296), (150, 712, 713, 467), (292, 706, 705, 588), (588, 705, 713, 466), (291, 706, 704, 572), (380, 709, 711, 390), (650, 655, 785, 784), (710, 719, 798, 783), (610, 716, 708, 272), (272, 708, 704, 340), (750, 734, 739, 754), (752, 737, 738, 753), (744, 728, 737, 752), (754, 739, 736, 751), (757, 724, 735, 759), (199, 720, 722, 589), (759, 735, 722, 756), (742, 726, 721, 740), (387, 724, 725, 295), (740, 721, 725, 758), (464, 726, 732, 554), (568, 731, 723, 181), (749, 733, 734, 750), (753, 738, 733, 749), (743, 727, 732, 748), (751, 736, 727, 743), (567, 730, 731, 568), (746, 730, 729, 745), (745, 729, 728, 744), (341, 745, 744, 124), (114, 746, 745, 341), (607, 751, 743, 362), (362, 743, 748, 573), (698, 696, 795, 796), (774, 656, 787, 806), (201, 740, 758, 294), (465, 742, 740, 201), (590, 759, 756, 204), (463, 757, 759, 590), (698, 754, 751, 607), (124, 744, 752, 617), (617, 752, 753, 645), (754, 698, 796, 799), (720, 755, 756, 722), (724, 757, 758, 725), (726, 742, 748, 732), (731, 747, 741, 723), (730, 746, 747, 731), (165, 762, 775, 693), (611, 773, 774, 639), (562, 760, 773, 611), (693, 775, 772, 602), (197, 766, 770, 468), (206, 771, 770, 297), (203, 769, 764, 389), (388, 763, 771, 206), (453, 768, 765, 451), (154, 767, 762, 165), (639, 774, 767, 154), (273, 761, 765, 452), (290, 763, 764, 293), (276, 768, 769, 203), (602, 772, 761, 273), (806, 787, 788, 805), (784, 785, 786, 776), (787, 780, 781, 788), (802, 784, 776, 800), (805, 788, 779, 804), (800, 776, 777, 801), (801, 777, 794, 803), (779, 778, 796, 795), (777, 782, 797, 794), (804, 779, 795, 807), (782, 783, 798, 797), (786, 790, 783, 782), (785, 792, 790, 786), (780, 793, 789, 781), (781, 789, 791, 778), (778, 791, 799, 796), (656, 645, 780, 787), (734, 733, 800, 801), (701, 694, 794, 797), (574, 155, 776, 786), (694, 739, 803, 794), (733, 738, 802, 800), (577, 161, 788, 781), (739, 734, 801, 803), (279, 365, 782, 777), (762, 767, 805, 804), (753, 749, 789, 793), (714, 710, 783, 790), (719, 701, 797, 798), (767, 774, 806, 805), (749, 750, 791, 789), (718, 714, 790, 792)])
me_cylinder_001.polygons.foreach_set('material_index', [4, 4, 4, 4, 4, 4, 4, 4, 4, 4, 4, 4, 4, 4, 4, 4, 4, 4, 4, 4, 4, 4, 4, 4, 4, 4, 4, 4, 4, 4, 4, 4, 4, 4, 4, 4, 4, 4, 4, 4, 4, 4, 4, 4, 4, 4, 4, 4, 4, 4, 4, 4, 4, 4, 4, 4, 4, 4, 4, 4, 4, 4, 4, 4, 4, 4, 4, 4, 4, 4, 4, 4, 4, 4, 1, 1, 1, 1, 1, 1, 1, 1, 1, 1, 1, 1, 1, 1, 1, 1, 1, 1, 1, 1, 1, 1, 1, 1, 1, 1, 1, 1, 1, 1, 1, 1, 1, 1, 1, 1, 1, 1, 1, 1, 1, 1, 1, 1, 1, 1, 1, 1, 1, 1, 1, 1, 1, 1, 1, 1, 1, 1, 1, 1, 1, 1, 1, 1, 1, 1, 1, 1, 1, 1, 1, 1, 1, 1, 1, 1, 1, 1, 1, 1, 1, 1, 1, 1, 1, 1, 1, 1, 1, 1, 1, 1, 1, 1, 1, 1, 1, 1, 1, 1, 1, 1, 1, 1, 1, 1, 1, 1, 1, 1, 1, 1, 1, 1, 1, 1, 1, 1, 1, 1, 1, 1, 1, 1, 1, 1, 1, 1, 1, 1, 1, 1, 1, 1, 1, 1, 1, 1, 1, 1, 1, 1, 1, 1, 1, 1, 1, 1, 1, 1, 1, 1, 1, 1, 1, 1, 1, 1, 1, 1, 1, 1, 1, 1, 1, 1, 1, 1, 1, 1, 1, 1, 1, 1, 1, 1, 1, 1, 1, 1, 1, 1, 1, 1, 1, 1, 1, 1, 1, 1, 1, 1, 1, 1, 1, 1, 1, 1, 0, 0, 0, 0, 0, 0, 0, 0, 0, 0, 0, 0, 0, 0, 0, 0, 0, 0, 0, 0, 0, 0, 0, 0, 0, 0, 0, 0, 0, 0, 0, 0, 0, 0, 0, 0, 0, 0, 0, 0, 0, 0, 0, 0, 0, 0, 0, 2, 0, 0, 0, 0, 0, 0, 0, 0, 0, 0, 0, 0, 0, 0, 0, 0, 0, 0, 0, 0, 0, 0, 0, 0, 0, 0, 0, 0, 0, 0, 0, 0, 0, 0, 3, 3, 3, 3, 3, 0, 0, 0, 0, 0, 0, 1, 1, 0, 0, 0, 0, 0, 0, 1, 1, 0, 0, 1, 1, 0, 0, 0, 0, 0, 1, 0, 0, 0, 0, 0, 0, 0, 0, 1, 0, 0, 1, 0, 0, 0, 0, 3, 3, 0, 0, 0, 0, 0, 1, 0, 0, 0, 3, 3, 0, 0, 0, 0, 2, 2, 2, 2, 2, 2, 2, 2, 2, 2, 2, 2, 2, 2, 2, 2, 0, 0, 0, 0, 0, 0, 3, 3, 3, 3, 3, 3, 3, 3, 3, 3, 0, 0, 0, 0, 0, 0, 3, 3, 3, 3, 3, 3, 0, 0, 0, 0, 0, 0, 0, 0, 0, 0, 0, 0, 3, 3, 3, 3, 3, 3, 3, 3, 3, 3, 3, 3, 0, 0, 0, 0, 0, 0, 0, 0, 0, 0, 0, 0, 0, 0, 0, 0, 0, 0, 0, 0, 0, 0, 0, 0, 0, 0, 0, 0, 0, 0, 0, 0, 0, 0, 0, 0, 0, 0, 0, 0, 0, 0, 0, 0, 0, 0, 0, 0, 0, 0, 0, 0, 2, 1, 1, 0, 0, 0, 0, 0, 0, 0, 0, 0, 0, 0, 0, 0, 0, 0, 0, 0, 0, 0, 0, 0, 0, 0, 0, 0, 0, 2, 0, 0, 0, 0, 0, 1, 1, 1, 1, 1, 1, 1, 1, 1, 1, 1, 1, 1, 1, 0, 0, 0, 0, 0, 0, 0, 0, 0, 1, 1, 0, 0, 0, 0, 0, 0, 1, 1, 0, 0, 1, 0, 0, 0, 0, 0, 3, 3, 3, 0, 0, 1, 1, 0, 0, 0, 0, 0, 0, 0, 0, 0, 3, 3, 3, 0, 2, 0, 0, 0, 0, 0, 0, 0, 0, 0, 0, 0, 1, 1, 3, 3, 0, 0, 0, 0, 0, 1, 0, 3, 0, 2, 0, 0, 0, 0, 0, 0, 0, 3, 0, 0, 0, 0, 0, 3, 3, 0, 1, 1, 1, 1, 1, 1, 1, 1, 1, 1, 1, 1, 1, 1, 1, 1, 1, 1, 1, 1, 1, 1, 1, 1, 1, 1, 1, 1, 1, 1, 1, 1])
_uv = me_cylinder_001.uv_layers.new(name='UVMap')
_uv.uv.foreach_set('vector', [0.5414, 0.6504, 0.5483, 0.6505, 0.5485, 0.6684, 0.5416, 0.6684, 0.394, 0.7661, 0.3992, 0.7657, 0.4025, 0.7835, 0.3973, 0.7839, 0.3871, 0.7666, 0.394, 0.7661, 0.3973, 0.7839, 0.3905, 0.7845, 0.4202, 0.7977, 0.4256, 0.7976, 0.4255, 0.8156, 0.4201, 0.8156, 0.4134, 0.7978, 0.4202, 0.7977, 0.4201, 0.8156, 0.4133, 0.8157, 0.5531, 0.6506, 0.5483, 0.6505, 0.5491, 0.6069, 0.554, 0.6071, 0.865, 0.4576, 0.8718, 0.4576, 0.8767, 0.4625, 0.8767, 0.4694, 0.8718, 0.4742, 0.865, 0.4742, 0.8601, 0.4694, 0.8601, 0.4625, 0.9021, 0.5372, 0.8953, 0.5372, 0.8973, 0.5193, 0.9042, 0.5194, 0.8953, 0.5372, 0.8899, 0.5372, 0.8919, 0.5193, 0.8973, 0.5193, 0.5483, 0.6505, 0.5531, 0.6506, 0.5534, 0.6685, 0.5485, 0.6684, 0.5491, 0.6069, 0.5423, 0.6067, 0.5427, 0.588, 0.5495, 0.5872, 0.394, 0.7661, 0.3871, 0.7666, 0.3821, 0.7232, 0.3889, 0.7227, 0.8953, 0.5372, 0.9021, 0.5372, 0.9004, 0.5808, 0.8936, 0.5807, 0.8899, 0.5372, 0.8953, 0.5372, 0.8936, 0.5807, 0.8882, 0.5808, 0.3992, 0.7657, 0.394, 0.7661, 0.3889, 0.7227, 0.3941, 0.7223, 0.5483, 0.6505, 0.5414, 0.6504, 0.5423, 0.6067, 0.5491, 0.6069, 0.4256, 0.7976, 0.4202, 0.7977, 0.4193, 0.7541, 0.4246, 0.7539, 0.4202, 0.7977, 0.4134, 0.7978, 0.4124, 0.7543, 0.4193, 0.7541, 0.4188, 0.7349, 0.412, 0.7341, 0.4228, 0.6906, 0.4286, 0.6942, 0.8936, 0.5807, 0.9004, 0.5808, 0.8999, 0.6012, 0.8931, 0.6013, 0.8882, 0.5808, 0.8936, 0.5807, 0.8931, 0.6013, 0.8876, 0.6009, 0.4246, 0.7539, 0.4193, 0.7541, 0.4188, 0.7349, 0.4241, 0.7355, 0.3941, 0.7223, 0.3889, 0.7227, 0.387, 0.7045, 0.3922, 0.7036, 0.554, 0.6071, 0.5491, 0.6069, 0.5495, 0.5872, 0.5543, 0.5866, 0.4193, 0.7541, 0.4124, 0.7543, 0.412, 0.7341, 0.4188, 0.7349, 0.3889, 0.7227, 0.3821, 0.7232, 0.3801, 0.7049, 0.387, 0.7045, 0.9403, 0.8007, 0.9463, 0.8035, 0.9345, 0.8229, 0.9287, 0.822, 0.387, 0.7045, 0.3801, 0.7049, 0.3819, 0.6664, 0.3888, 0.6666, 0.5495, 0.5872, 0.5427, 0.588, 0.534, 0.5487, 0.5398, 0.5451, 0.8931, 0.6013, 0.8999, 0.6012, 0.9042, 0.6458, 0.8973, 0.6465, 0.8876, 0.6009, 0.8931, 0.6013, 0.8973, 0.6465, 0.8918, 0.6444, 0.4241, 0.7355, 0.4188, 0.7349, 0.4286, 0.6942, 0.4331, 0.6972, 0.3922, 0.7036, 0.387, 0.7045, 0.3888, 0.6666, 0.3939, 0.6641, 0.5543, 0.5866, 0.5495, 0.5872, 0.5398, 0.5451, 0.5438, 0.5421, 0.8624, 0.3184, 0.8564, 0.319, 0.864, 0.2516, 0.8697, 0.2536, 0.5438, 0.5421, 0.5398, 0.5451, 0.5191, 0.5252, 0.5203, 0.5198, 0.4286, 0.6942, 0.4228, 0.6906, 0.4469, 0.6692, 0.4494, 0.6755, 0.3888, 0.6666, 0.3819, 0.6664, 0.3957, 0.6493, 0.4025, 0.65, 0.5398, 0.5451, 0.534, 0.5487, 0.5165, 0.5315, 0.5191, 0.5252, 0.8668, 0.3478, 0.8603, 0.346, 0.8498, 0.3178, 0.8564, 0.319, 0.8729, 0.3453, 0.8668, 0.3478, 0.8564, 0.319, 0.8624, 0.3184, 0.3819, 0.6664, 0.3773, 0.6637, 0.3912, 0.6442, 0.3957, 0.6493, 0.9382, 0.8787, 0.9449, 0.8787, 0.9463, 0.8965, 0.9395, 0.8959, 0.451, 0.6809, 0.4494, 0.6755, 0.5098, 0.6749, 0.5076, 0.6802, 0.9287, 0.822, 0.9345, 0.8229, 0.9382, 0.8787, 0.9325, 0.8804, 0.5203, 0.5198, 0.5191, 0.5252, 0.4572, 0.5244, 0.4546, 0.519, 0.4494, 0.6755, 0.4469, 0.6692, 0.5119, 0.6685, 0.5098, 0.6749, 0.9345, 0.8229, 0.9412, 0.822, 0.9449, 0.8787, 0.9382, 0.8787, 0.5191, 0.5252, 0.5165, 0.5315, 0.4591, 0.5308, 0.4572, 0.5244, 0.8564, 0.319, 0.8498, 0.3178, 0.8573, 0.2513, 0.864, 0.2516, 0.5306, 0.6918, 0.536, 0.6879, 0.5522, 0.7324, 0.5457, 0.7335, 0.4572, 0.5244, 0.4591, 0.5308, 0.4403, 0.5465, 0.4351, 0.5426, 0.864, 0.2516, 0.8573, 0.2513, 0.8607, 0.2264, 0.8675, 0.226, 0.8697, 0.2536, 0.864, 0.2516, 0.8675, 0.226, 0.8729, 0.2298, 0.5076, 0.6802, 0.5098, 0.6749, 0.5306, 0.6918, 0.5255, 0.695, 0.9325, 0.8804, 0.9382, 0.8787, 0.9395, 0.8959, 0.934, 0.8994, 0.4546, 0.519, 0.4572, 0.5244, 0.4351, 0.5426, 0.4297, 0.5393, 0.5098, 0.6749, 0.5119, 0.6685, 0.536, 0.6879, 0.5306, 0.6918, 0.5397, 0.7343, 0.5457, 0.7335, 0.5433, 0.8155, 0.5373, 0.8153, 0.8943, 0.4681, 0.8876, 0.4684, 0.8795, 0.4285, 0.8862, 0.4288, 0.4351, 0.5426, 0.4403, 0.5465, 0.4246, 0.5867, 0.4183, 0.5857, 0.8865, 0.115, 0.8931, 0.1154, 0.8861, 0.1615, 0.8796, 0.1617, 0.8806, 0.1175, 0.8865, 0.115, 0.8796, 0.1617, 0.8735, 0.1626, 0.5255, 0.695, 0.5306, 0.6918, 0.5457, 0.7335, 0.5397, 0.7343, 0.9, 0.4707, 0.8943, 0.4681, 0.8862, 0.4288, 0.8921, 0.4298, 0.4297, 0.5393, 0.4351, 0.5426, 0.4183, 0.5857, 0.412, 0.5848, 0.9523, 0.5745, 0.9475, 0.5793, 0.9406, 0.5793, 0.9357, 0.5745, 0.9357, 0.5676, 0.9406, 0.5627, 0.9475, 0.5627, 0.9523, 0.5676, 0.8921, 0.4298, 0.8862, 0.4288, 0.8941, 0.3483, 0.9, 0.3487, 0.412, 0.5848, 0.4183, 0.5857, 0.4207, 0.6683, 0.4143, 0.6685, 0.5457, 0.7335, 0.5522, 0.7324, 0.5499, 0.8157, 0.5433, 0.8155, 0.8862, 0.4288, 0.8795, 0.4285, 0.8875, 0.3478, 0.8941, 0.3483, 0.4183, 0.5857, 0.4246, 0.5867, 0.4271, 0.6682, 0.4207, 0.6683, 0.8796, 0.1617, 0.8861, 0.1615, 0.8931, 0.2449, 0.8866, 0.2454, 0.8735, 0.1626, 0.8796, 0.1617, 0.8866, 0.2454, 0.8805, 0.2456, 0.4028, 0.9389, 0.4101, 0.9389, 0.4101, 0.9587, 0.4028, 0.9587, 0.9015, 0.4878, 0.9015, 0.4803, 0.9087, 0.4803, 0.9087, 0.4878, 0.4301, 0.9369, 0.4375, 0.9369, 0.4375, 0.9567, 0.4301, 0.9567, 0.5438, 0.9295, 0.5438, 0.922, 0.551, 0.922, 0.551, 0.9295, 0.9838, 0.06315, 0.9909, 0.06316, 0.9909, 0.08296, 0.9838, 0.08295, 0.5949, 0.9776, 0.5877, 0.9776, 0.5877, 0.9578, 0.5949, 0.9578, 0.9636, 0.1065, 0.9563, 0.1065, 0.9563, 0.0867, 0.9636, 0.08672, 0.916, 0.4878, 0.916, 0.4803, 0.9232, 0.4803, 0.9232, 0.4878, 0.4449, 0.9567, 0.4375, 0.9567, 0.4375, 0.9369, 0.4449, 0.9369, 0.8383, 0.45, 0.8383, 0.4575, 0.8311, 0.4575, 0.8311, 0.45, 0.9538, 0.9893, 0.9467, 0.9893, 0.9467, 0.9695, 0.9538, 0.9695, 0.4025, 0.978, 0.3953, 0.978, 0.3953, 0.9582, 0.4025, 0.9582, 0.9523, 0.5628, 0.9596, 0.5627, 0.9596, 0.5825, 0.9523, 0.5826, 0.9015, 0.4803, 0.9015, 0.4878, 0.8942, 0.4878, 0.8942, 0.4803, 0.9563, 0.1065, 0.9489, 0.1065, 0.9489, 0.0867, 0.9563, 0.08675, 0.5931, 0.9289, 0.5931, 0.9364, 0.5859, 0.9364, 0.5859, 0.9289, 0.6578, 0.985, 0.6507, 0.9849, 0.6507, 0.9651, 0.6578, 0.9652, 0.4373, 0.9765, 0.4301, 0.9765, 0.4301, 0.9567, 0.4373, 0.9567, 0.9151, 0.9312, 0.9226, 0.9312, 0.9226, 0.9508, 0.9151, 0.9508, 0.2886, 0.7837, 0.2816, 0.784, 0.2816, 0.7768, 0.2886, 0.7765, 0.6896, 0.9035, 0.6971, 0.9034, 0.6971, 0.9231, 0.6896, 0.9232, 0.9526, 0.6352, 0.9455, 0.6352, 0.9455, 0.6279, 0.9526, 0.628, 0.9921, 0.1766, 0.9848, 0.1765, 0.9848, 0.1578, 0.9921, 0.1579, 0.9839, 0.01906, 0.9911, 0.01893, 0.9911, 0.03773, 0.9839, 0.03786, 0.3953, 0.9389, 0.4028, 0.9389, 0.4028, 0.9582, 0.3953, 0.9582, 0.9455, 0.6283, 0.9455, 0.6356, 0.9384, 0.6352, 0.9384, 0.6279, 0.5952, 0.9578, 0.5877, 0.9578, 0.5877, 0.9383, 0.5952, 0.9383, 0.9384, 0.643, 0.9384, 0.6357, 0.9457, 0.6356, 0.9457, 0.6429, 0.9838, 0.08296, 0.991, 0.08301, 0.991, 0.1024, 0.9838, 0.1023, 0.4716, 0.9857, 0.4644, 0.9857, 0.4644, 0.9663, 0.4716, 0.9663, 0.8204, 0.9725, 0.828, 0.9709, 0.828, 0.9895, 0.8205, 0.9876, 0.8239, 0.4577, 0.8239, 0.4502, 0.8311, 0.45, 0.8311, 0.4575, 0.9152, 0.9725, 0.9227, 0.9706, 0.9227, 0.9893, 0.9151, 0.9876, 0.8239, 0.45, 0.8239, 0.4575, 0.8167, 0.4578, 0.8167, 0.4503, 0.6074, 0.8007, 0.6146, 0.8007, 0.6146, 0.8159, 0.6074, 0.8159, 0.9848, 0.1766, 0.992, 0.1768, 0.992, 0.1955, 0.9848, 0.1952, 0.5438, 0.8811, 0.5513, 0.8809, 0.5513, 0.9019, 0.5438, 0.9022, 0.9445, 0.7332, 0.9517, 0.7333, 0.9517, 0.7406, 0.9445, 0.7404, 0.6462, 0.8604, 0.6537, 0.8608, 0.6537, 0.8818, 0.6462, 0.8816, 0.9517, 0.748, 0.9445, 0.7479, 0.9445, 0.7407, 0.9517, 0.7408, 0.1572, 0.953, 0.15, 0.953, 0.15, 0.9327, 0.1572, 0.9328, 0.2692, 0.9651, 0.262, 0.9651, 0.262, 0.9452, 0.2692, 0.9451, 0.262, 0.9254, 0.2695, 0.9254, 0.2695, 0.9451, 0.262, 0.9451, 0.5438, 0.9295, 0.5509, 0.9297, 0.5509, 0.9369, 0.5438, 0.9368, 0.9057, 0.777, 0.9132, 0.777, 0.9132, 0.7968, 0.9057, 0.7968, 0.9521, 0.4876, 0.9449, 0.4875, 0.9449, 0.4803, 0.9521, 0.4804, 0.9839, 0.0, 0.9911, 0.0001157, 0.9911, 0.01893, 0.9839, 0.01882, 0.9917, 0.5065, 0.9844, 0.5066, 0.9844, 0.4879, 0.9917, 0.4878, 0.6537, 0.9232, 0.6462, 0.9232, 0.6462, 0.9034, 0.6537, 0.9034, 0.9265, 0.7923, 0.9265, 0.7998, 0.9192, 0.7998, 0.9192, 0.7923, 0.658, 0.9453, 0.6506, 0.9453, 0.6506, 0.9256, 0.658, 0.9255, 0.6004, 0.9289, 0.6004, 0.9364, 0.5931, 0.9364, 0.5931, 0.9289, 0.4447, 0.9765, 0.4375, 0.9765, 0.4375, 0.9567, 0.4447, 0.9567, 0.7012, 0.9887, 0.6941, 0.9887, 0.6941, 0.9689, 0.7012, 0.9689, 0.9228, 0.3345, 0.9153, 0.3345, 0.9153, 0.3147, 0.9228, 0.3147, 0.9337, 0.7923, 0.9337, 0.7998, 0.9265, 0.7998, 0.9265, 0.7923, 0.8204, 0.9312, 0.8279, 0.9312, 0.8279, 0.951, 0.8204, 0.951, 0.8383, 0.4575, 0.8383, 0.45, 0.8456, 0.45, 0.8456, 0.4575, 0.15, 0.9531, 0.1572, 0.953, 0.1572, 0.9728, 0.15, 0.9729, 0.9909, 0.06315, 0.9838, 0.06315, 0.9838, 0.04334, 0.9909, 0.04335, 0.5513, 0.922, 0.5438, 0.922, 0.5438, 0.9022, 0.5513, 0.9022, 0.916, 0.4803, 0.916, 0.4878, 0.9087, 0.4878, 0.9087, 0.4803, 0.7001, 0.9453, 0.6927, 0.9453, 0.6927, 0.9255, 0.7001, 0.9255, 0.9305, 0.4803, 0.9305, 0.4878, 0.9232, 0.4878, 0.9232, 0.4803, 0.8277, 0.9708, 0.8204, 0.9709, 0.8204, 0.9511, 0.8277, 0.951, 0.961, 0.9893, 0.9539, 0.9893, 0.9539, 0.9695, 0.961, 0.9695, 0.2663, 0.9243, 0.2588, 0.9244, 0.2588, 0.9047, 0.2663, 0.9046, 0.9377, 0.4878, 0.9377, 0.4803, 0.9449, 0.4803, 0.9449, 0.4878, 0.2239, 0.9074, 0.2164, 0.9074, 0.2164, 0.8876, 0.2239, 0.8876, 0.9377, 0.4803, 0.9377, 0.4878, 0.9305, 0.4878, 0.9305, 0.4803, 0.9669, 0.5825, 0.9596, 0.5825, 0.9596, 0.5627, 0.9669, 0.5627, 0.9539, 0.9497, 0.9612, 0.9497, 0.9612, 0.9695, 0.9539, 0.9695, 0.2239, 0.9271, 0.2164, 0.9271, 0.2164, 0.9074, 0.2239, 0.9074, 0.9373, 0.7407, 0.9373, 0.7332, 0.9445, 0.7332, 0.9445, 0.7407, 0.2663, 0.9046, 0.2588, 0.9046, 0.2588, 0.8849, 0.2663, 0.8849, 0.9388, 0.3478, 0.9388, 0.3553, 0.9316, 0.3553, 0.9316, 0.3478, 0.4644, 0.9465, 0.4716, 0.9465, 0.4716, 0.9663, 0.4644, 0.9663, 0.9151, 0.9508, 0.9224, 0.9508, 0.9224, 0.9706, 0.9151, 0.9706, 0.2164, 0.8661, 0.2239, 0.8661, 0.2239, 0.8876, 0.2164, 0.8876, 0.9373, 0.7482, 0.9373, 0.7407, 0.9445, 0.7407, 0.9445, 0.7482, 0.6971, 0.8818, 0.6896, 0.8818, 0.6896, 0.8602, 0.6971, 0.8602, 0.941, 0.7923, 0.941, 0.7998, 0.9337, 0.7998, 0.9337, 0.7923, 0.6462, 0.8819, 0.6534, 0.8818, 0.6534, 0.9033, 0.6462, 0.9034, 0.6896, 0.8818, 0.6968, 0.8819, 0.6968, 0.9034, 0.6896, 0.9033, 0.4103, 0.9777, 0.4028, 0.9777, 0.4028, 0.9587, 0.4103, 0.9587, 0.2886, 0.769, 0.2886, 0.7765, 0.2816, 0.7765, 0.2816, 0.769, 0.7002, 0.9646, 0.6927, 0.9646, 0.6927, 0.9453, 0.7002, 0.9453, 0.946, 0.3478, 0.946, 0.3553, 0.9388, 0.3553, 0.9388, 0.3478, 0.6578, 0.9651, 0.6506, 0.9651, 0.6506, 0.9453, 0.6578, 0.9453, 0.9467, 0.9497, 0.9539, 0.9497, 0.9539, 0.9695, 0.9467, 0.9695, 0.4025, 0.8547, 0.41, 0.8548, 0.41, 0.8785, 0.4025, 0.8784, 0.2886, 0.7615, 0.2886, 0.769, 0.2816, 0.769, 0.2816, 0.7615, 0.4025, 0.8306, 0.41, 0.8304, 0.41, 0.8545, 0.4025, 0.8547, 0.9481, 0.7923, 0.9481, 0.7998, 0.941, 0.7998, 0.941, 0.7923, 0.6074, 0.776, 0.6146, 0.7759, 0.6146, 0.8006, 0.6074, 0.8007, 0.266, 0.8849, 0.2588, 0.8847, 0.2588, 0.8601, 0.266, 0.8602, 0.8204, 0.9952, 0.8024, 0.9952, 0.8024, 0.9312, 0.8204, 0.9312, 0.9303, 0.5193, 0.9123, 0.5193, 0.9123, 0.4878, 0.9303, 0.4878, 0.2695, 0.9201, 0.2875, 0.9201, 0.2875, 0.9851, 0.2695, 0.9851, 0.3572, 0.9475, 0.3752, 0.9475, 0.3752, 0.9788, 0.3572, 0.9788, 0.882, 0.0, 0.9135, 7.502e-07, 0.9135, 0.06528, 0.882, 0.06527, 0.132, 0.8675, 0.1635, 0.8675, 0.1635, 0.9327, 0.132, 0.9327, 0.9838, 0.1086, 0.9658, 0.1086, 0.9658, 0.04334, 0.9838, 0.04334, 0.9467, 0.9809, 0.9287, 0.9809, 0.9287, 0.9497, 0.9467, 0.9497, 0.9695, 0.5193, 0.9875, 0.5193, 0.9875, 0.5841, 0.9695, 0.5842, 0.4463, 0.9465, 0.4644, 0.9465, 0.4644, 0.9779, 0.4463, 0.9779, 0.2272, 0.8601, 0.2588, 0.8601, 0.2588, 0.9254, 0.2272, 0.9254, 0.8971, 0.866, 0.9287, 0.866, 0.9287, 0.9312, 0.8971, 0.9312, 0.2209, 0.995, 0.2029, 0.995, 0.2029, 0.9314, 0.2209, 0.9314, 0.2272, 0.9688, 0.2452, 0.9688, 0.2452, 0.9982, 0.2272, 0.9983, 0.9707, 0.5847, 0.9887, 0.5846, 0.9887, 0.6463, 0.9707, 0.6464, 0.9989, 0.9295, 0.9808, 0.9295, 0.9808, 0.8994, 0.9989, 0.8994, 0.8876, 0.6465, 0.9192, 0.6465, 0.9192, 0.7117, 0.8876, 0.7117, 0.7393, 0.866, 0.7708, 0.866, 0.7708, 0.9312, 0.7393, 0.9312, 0.5095, 0.9369, 0.5275, 0.9369, 0.5275, 0.996, 0.5095, 0.996, 0.982, 0.762, 1.0, 0.7619, 1.0, 0.7884, 0.982, 0.7885, 0.5696, 0.9384, 0.5877, 0.9383, 0.5877, 0.9941, 0.5696, 0.9943, 0.6326, 0.9692, 0.6507, 0.9692, 0.6507, 0.9966, 0.6326, 0.9966, 0.5067, 0.8157, 0.5383, 0.8157, 0.5383, 0.8809, 0.5067, 0.8809, 0.9288, 0.3147, 0.8972, 0.3147, 0.8972, 0.2494, 0.9288, 0.2495, 0.05411, 0.9444, 0.07214, 0.9444, 0.07214, 0.9963, 0.05411, 0.9963, 0.6008, 0.7492, 0.5827, 0.7493, 0.5827, 0.7271, 0.6008, 0.727, 0.9849, 0.1576, 0.9669, 0.1578, 0.9669, 0.1103, 0.9849, 0.1101, 0.9057, 0.8006, 0.8876, 0.8006, 0.8876, 0.7771, 0.9057, 0.777, 0.834, 0.866, 0.8024, 0.866, 0.8024, 0.8007, 0.834, 0.8007, 0.6896, 0.9255, 0.658, 0.9255, 0.658, 0.8602, 0.6896, 0.8603, 0.03607, 0.9972, 0.01804, 0.9971, 0.01804, 0.9444, 0.03607, 0.9445, 0.9885, 0.735, 0.9705, 0.735, 0.9705, 0.7111, 0.9885, 0.7111, 0.3953, 0.9939, 0.3773, 0.9938, 0.3773, 0.9389, 0.3953, 0.9389, 0.9848, 0.2491, 0.9668, 0.249, 0.9668, 0.223, 0.9848, 0.2231, 0.7393, 0.8007, 0.7708, 0.8007, 0.7708, 0.866, 0.7393, 0.866, 0.9, 0.3478, 0.9316, 0.3478, 0.9316, 0.4131, 0.9, 0.4131, 0.4752, 0.9369, 0.4932, 0.9369, 0.4932, 0.9966, 0.4752, 0.9965, 0.9489, 0.1145, 0.9309, 0.1145, 0.9309, 0.0867, 0.9489, 0.0867, 0.15, 0.9939, 0.132, 0.9939, 0.132, 0.9327, 0.15, 0.9328, 0.2633, 0.998, 0.2452, 0.9979, 0.2452, 0.9688, 0.2633, 0.9688, 0.4436, 0.8809, 0.412, 0.8809, 0.412, 0.8157, 0.4436, 0.8157, 0.7708, 0.866, 0.8024, 0.866, 0.8024, 0.9312, 0.7708, 0.9312, 0.8971, 0.9312, 0.9151, 0.9313, 0.9151, 0.9952, 0.8971, 0.9951, 0.9628, 0.9647, 0.9808, 0.9647, 0.9808, 0.995, 0.9628, 0.995, 0.9705, 0.6465, 0.9885, 0.6465, 0.9885, 0.7111, 0.9705, 0.711, 0.9659, 0.0, 0.9839, 3.503e-05, 0.9839, 0.03107, 0.9659, 0.03104, 0.5859, 0.8823, 0.5543, 0.8823, 0.5543, 0.8171, 0.5859, 0.8171, 0.2164, 0.9314, 0.1849, 0.9314, 0.1849, 0.8661, 0.2164, 0.8661, 0.9628, 0.8994, 0.9808, 0.8994, 0.9808, 0.9647, 0.9628, 0.9647, 0.9484, 0.5193, 0.9303, 0.5193, 0.9303, 0.4878, 0.9484, 0.4878, 0.9863, 0.484, 0.9683, 0.484, 0.9683, 0.4189, 0.9863, 0.4189, 0.8972, 0.3147, 0.9153, 0.3147, 0.9153, 0.3462, 0.8972, 0.3462, 0.9247, 0.2456, 0.8931, 0.2456, 0.8931, 0.1803, 0.9247, 0.1803, 0.7014, 0.8665, 0.733, 0.8665, 0.733, 0.9317, 0.7014, 0.9317, 0.2029, 0.9951, 0.1849, 0.9951, 0.1849, 0.9314, 0.2029, 0.9314, 0.9808, 0.3461, 0.9628, 0.3461, 0.9628, 0.3149, 0.9808, 0.3149, 0.7194, 0.9318, 0.7375, 0.9317, 0.7375, 0.9945, 0.7194, 0.9945, 0.9956, 0.8958, 0.9776, 0.8958, 0.9776, 0.8653, 0.9956, 0.8652, 0.8931, 0.115, 0.9247, 0.115, 0.9247, 0.1803, 0.8931, 0.1803, 0.8655, 0.9312, 0.834, 0.9312, 0.834, 0.866, 0.8655, 0.866, 0.4301, 0.9962, 0.412, 0.9962, 0.412, 0.9369, 0.4301, 0.9369, 0.9989, 0.9591, 0.9808, 0.9591, 0.9808, 0.9295, 0.9989, 0.9295, 0.5516, 0.9383, 0.5696, 0.9383, 0.5696, 0.9958, 0.5516, 0.9959, 0.6941, 0.9971, 0.676, 0.9972, 0.676, 0.969, 0.6941, 0.9689, 0.8655, 0.8007, 0.8971, 0.8007, 0.8971, 0.866, 0.8655, 0.866, 0.9316, 0.4783, 0.9, 0.4784, 0.9, 0.4131, 0.9316, 0.4131, 0.05411, 0.9966, 0.03607, 0.9967, 0.03607, 0.9445, 0.05411, 0.9444, 0.982, 0.7354, 1.0, 0.7354, 1.0, 0.7619, 0.982, 0.7619, 0.1082, 0.9942, 0.09018, 0.9943, 0.09018, 0.9445, 0.1082, 0.9444, 0.2886, 0.9726, 0.3067, 0.9725, 0.3067, 0.9971, 0.2886, 0.9973, 0.4752, 0.8809, 0.4436, 0.8809, 0.4436, 0.8157, 0.4752, 0.8157, 0.6146, 0.8604, 0.6462, 0.8604, 0.6462, 0.9257, 0.6146, 0.9257, 0.09018, 0.9951, 0.07214, 0.995, 0.07214, 0.9444, 0.09018, 0.9446, 0.7393, 0.9761, 0.7573, 0.9762, 0.7573, 1.0, 0.7393, 0.9999, 0.1263, 0.9904, 0.1082, 0.9904, 0.1082, 0.9444, 0.1263, 0.9444, 0.3229, 0.9724, 0.3409, 0.9725, 0.3409, 0.9975, 0.3229, 0.9975, 0.7708, 0.8007, 0.8024, 0.8007, 0.8024, 0.866, 0.7708, 0.866, 0.9287, 0.866, 0.8971, 0.866, 0.8971, 0.8007, 0.9287, 0.8007, 0.5455, 0.9951, 0.5275, 0.995, 0.5275, 0.9369, 0.5455, 0.937, 0.6326, 0.9968, 0.6146, 0.9968, 0.6146, 0.9692, 0.6326, 0.9692, 0.6142, 0.9962, 0.5962, 0.9962, 0.5962, 0.9415, 0.6142, 0.9414, 0.676, 0.9974, 0.658, 0.9974, 0.658, 0.9689, 0.676, 0.9689, 0.8655, 0.866, 0.834, 0.866, 0.834, 0.8007, 0.8655, 0.8007, 0.8971, 0.9312, 0.8655, 0.9312, 0.8655, 0.866, 0.8971, 0.866, 0.7194, 0.9949, 0.7014, 0.9948, 0.7014, 0.9317, 0.7194, 0.9318, 0.9808, 0.3149, 0.9988, 0.3149, 0.9988, 0.3451, 0.9808, 0.3451, 0.9988, 0.3104, 0.9808, 0.3104, 0.9808, 0.2495, 0.9988, 0.2494, 0.9664, 0.4878, 0.9844, 0.4878, 0.9844, 0.5185, 0.9664, 0.5185, 0.5067, 0.8809, 0.4752, 0.8809, 0.4752, 0.8157, 0.5067, 0.8157, 0.834, 0.9312, 0.8024, 0.9312, 0.8024, 0.866, 0.834, 0.866, 0.9848, 0.223, 0.9668, 0.223, 0.9668, 0.1578, 0.9848, 0.1578, 0.9664, 0.5192, 0.9484, 0.5192, 0.9484, 0.4878, 0.9664, 0.4878, 0.9776, 0.8007, 0.9956, 0.8007, 0.9956, 0.8652, 0.9776, 0.8652, 0.9123, 0.5193, 0.8942, 0.5193, 0.8942, 0.4878, 0.9123, 0.4878, 0.9192, 0.777, 0.8876, 0.777, 0.8876, 0.7117, 0.9192, 0.7117, 0.9357, 0.5846, 0.9042, 0.5846, 0.9042, 0.5193, 0.9357, 0.5193, 0.9808, 0.3149, 0.9628, 0.3149, 0.9699, 0.2494, 0.9808, 0.2496, 0.01804, 0.9972, 0.007138, 0.9964, 0.0, 0.9444, 0.01804, 0.9444, 0.9684, 0.3539, 0.9865, 0.3539, 0.9865, 0.4189, 0.9684, 0.4189, 0.1816, 0.9947, 0.1635, 0.9947, 0.1635, 0.9418, 0.1816, 0.9418, 0.6072, 0.8171, 0.5543, 0.8148, 0.5543, 0.7496, 0.6072, 0.7518, 0.1326, 0.8022, 0.1849, 0.8003, 0.1849, 0.8657, 0.132, 0.8675, 0.7671, 0.3747, 0.8167, 0.3744, 0.8167, 0.519, 0.7671, 0.5193, 0.6146, 0.1448, 0.5704, 0.1446, 0.5704, 6.506e-05, 0.6146, 0.0002151, 0.9696, 0.6899, 0.9696, 0.7332, 0.9373, 0.7332, 0.9373, 0.6905, 0.5704, 0.1446, 0.5164, 0.1446, 0.5164, 0.0, 0.5704, 6.506e-05, 0.6146, 0.519, 0.5704, 0.5188, 0.5704, 0.4755, 0.6146, 0.4757, 0.5164, 0.1446, 0.4608, 0.1446, 0.4608, 2.985e-05, 0.5164, 0.0, 0.5859, 0.9383, 0.5516, 0.9315, 0.5516, 0.8891, 0.5859, 0.8823, 0.4608, 0.1446, 0.412, 0.1447, 0.412, 0.0001501, 0.4608, 2.985e-05, 0.5164, 0.5188, 0.4608, 0.5188, 0.4608, 0.4755, 0.5164, 0.4754, 0.412, 0.1446, 0.3523, 0.08194, 0.3506, 2.097e-05, 0.412, 0.0, 0.2272, 0.9254, 0.262, 0.9254, 0.262, 0.9688, 0.2272, 0.9681, 0.412, 0.5188, 0.3654, 0.5188, 0.3654, 0.4755, 0.412, 0.4754, 0.8409, 0.1313, 0.8334, 0.1636, 0.8167, 0.162, 0.8217, 0.1278, 0.9707, 0.6279, 0.9384, 0.6279, 0.9384, 0.5852, 0.9707, 0.5846, 0.2637, 0.5188, 0.2554, 0.5188, 0.2554, 0.4755, 0.2637, 0.4755, 0.006521, 0.4368, 0.04934, 0.3744, 0.04964, 0.5189, 0.0, 0.5187, 0.1128, 0.5189, 0.1196, 0.5532, 0.08045, 0.5694, 0.06105, 0.5403, 0.09632, 0.3744, 0.1024, 0.3744, 0.1027, 0.5189, 0.09662, 0.5189, 0.006513, 0.0, 0.04856, 0.0001376, 0.04865, 0.04348, 0.006603, 0.04334, 0.1303, 0.3743, 0.1583, 0.3742, 0.1586, 0.5188, 0.1306, 0.5188, 0.2206, 0.5403, 0.2011, 0.5694, 0.162, 0.5532, 0.1688, 0.5189, 0.1642, 0.3742, 0.2086, 0.374, 0.2089, 0.5185, 0.1645, 0.5187, 0.1296, 6.878e-05, 0.1575, 3.897e-08, 0.1576, 0.04334, 0.1296, 0.04341, 0.6146, 0.3742, 0.6578, 0.3746, 0.6578, 0.5191, 0.6146, 0.5188, 0.658, 0.8602, 0.6585, 0.8325, 0.7013, 0.8325, 0.7014, 0.8602, 0.6578, 0.3746, 0.7113, 0.3748, 0.7113, 0.5193, 0.6578, 0.5191, 0.6146, 0.0, 0.6578, 0.0003881, 0.6578, 0.04373, 0.6146, 0.04334, 0.7113, 0.1031, 0.7113, 0.04391, 0.7671, 0.04385, 0.7671, 0.103, 0.658, 0.8007, 0.6577, 0.8333, 0.615, 0.8333, 0.6152, 0.8007, 0.9373, 0.6471, 0.9705, 0.6465, 0.9705, 0.6898, 0.9373, 0.6899, 0.7113, 0.04391, 0.7113, 0.0005671, 0.7671, 0.0005099, 0.7671, 0.04385, 0.2816, 0.6316, 0.2473, 0.6384, 0.2311, 0.5993, 0.2602, 0.5799, 0.9042, 0.6338, 0.9042, 0.5914, 0.9384, 0.5846, 0.9384, 0.6406, 0.6927, 0.9255, 0.6927, 0.9689, 0.658, 0.9682, 0.658, 0.9255, 0.3189, 0.9725, 0.2886, 0.9723, 0.2886, 0.9296, 0.3189, 0.9291, 0.9132, 0.1086, 0.882, 0.1086, 0.882, 0.06584, 0.9132, 0.06528, 0.5095, 0.8809, 0.5438, 0.8878, 0.5438, 0.9301, 0.5095, 0.9369, 0.2602, 0.7393, 0.2311, 0.7199, 0.2473, 0.6808, 0.2816, 0.6876, 0.2886, 0.8863, 0.2886, 0.88, 0.3229, 0.8731, 0.3229, 0.8816, 0.8601, 0.4594, 0.8594, 0.4841, 0.8167, 0.4841, 0.8167, 0.4594, 0.3229, 0.9223, 0.3229, 0.88, 0.3572, 0.8731, 0.3572, 0.9291, 0.6481, 0.969, 0.6146, 0.9692, 0.6146, 0.9264, 0.6481, 0.9257, 0.4752, 0.9301, 0.4752, 0.8878, 0.5095, 0.8809, 0.5095, 0.9369, 0.1749, 0.7978, 0.1666, 0.7641, 0.2011, 0.7498, 0.2206, 0.7789, 0.4463, 0.8878, 0.4463, 0.9301, 0.412, 0.9369, 0.412, 0.8809, 0.3537, 0.9724, 0.3229, 0.9723, 0.3229, 0.9295, 0.3537, 0.9291, 0.3773, 0.9321, 0.3773, 0.8897, 0.4115, 0.8829, 0.4115, 0.9389, 0.03426, 0.6384, 0.05048, 0.5993, 0.1305, 0.6539, 0.129, 0.6575, 0.8167, 0.5193, 0.8167, 0.4841, 0.8594, 0.4841, 0.8595, 0.5193, 0.1069, 0.7978, 0.1151, 0.7642, 0.1196, 0.766, 0.1128, 0.8003, 0.9659, 3.897e-08, 0.9659, 0.04334, 0.9309, 0.04271, 0.9309, 0.0, 0.961, 0.115, 0.9669, 0.115, 0.9669, 0.1577, 0.961, 0.1577, 0.0, 0.6876, 0.03426, 0.6808, 0.05048, 0.7199, 0.02144, 0.7393, 0.9247, 0.2005, 0.9663, 0.2005, 0.9663, 0.2432, 0.9247, 0.2432, 0.9695, 0.5627, 0.9357, 0.5627, 0.9357, 0.52, 0.9695, 0.5193, 0.7014, 0.8007, 0.7013, 0.8325, 0.6585, 0.8325, 0.6586, 0.8007, 0.2706, 0.8003, 0.2705, 0.8337, 0.2277, 0.8337, 0.2278, 0.8003, 0.2706, 0.8601, 0.2272, 0.8601, 0.2277, 0.8337, 0.2705, 0.8337, 0.6146, 0.8604, 0.615, 0.8333, 0.6577, 0.8333, 0.658, 0.8604, 0.9615, 0.7923, 0.9192, 0.7923, 0.9192, 0.7496, 0.9615, 0.7496, 0.9247, 0.1578, 0.9668, 0.1578, 0.9668, 0.2005, 0.9247, 0.2005, 0.9658, 0.04335, 0.9658, 0.0867, 0.9309, 0.08605, 0.9309, 0.04334, 0.02144, 0.5799, 0.05048, 0.5993, 0.03426, 0.6384, 1.951e-08, 0.6316, 0.7113, 0.5193, 0.7113, 0.3748, 0.7671, 0.3747, 0.7671, 0.5193, 0.6578, 0.3319, 0.7113, 0.3321, 0.7113, 0.3748, 0.6578, 0.3746, 0.6146, 0.3315, 0.6578, 0.3319, 0.6578, 0.3746, 0.6146, 0.3742, 0.164, 0.3187, 0.2085, 0.3313, 0.2086, 0.374, 0.1642, 0.3742, 0.1284, 0.317, 0.1581, 0.317, 0.1583, 0.3742, 0.1303, 0.3743, 0.0931, 0.3172, 0.09875, 0.3173, 0.1024, 0.3744, 0.09632, 0.3744, 0.00675, 0.3195, 0.04922, 0.3163, 0.04934, 0.3744, 0.006521, 0.4368, 0.2277, 0.1994, 0.2156, 0.1993, 0.2229, 0.08192, 0.2297, 0.114, 0.2637, 0.1973, 0.2554, 0.1974, 0.2554, 0.1446, 0.2637, 0.1446, 0.3379, 0.1943, 0.3104, 0.197, 0.3104, 0.1446, 0.3379, 0.1252, 0.412, 0.1872, 0.3588, 0.1928, 0.3523, 0.08194, 0.412, 0.1446, 0.4608, 0.185, 0.412, 0.1874, 0.412, 0.1447, 0.4608, 0.1446, 0.5164, 0.1853, 0.4608, 0.185, 0.4608, 0.1446, 0.5164, 0.1446, 0.5704, 0.185, 0.5164, 0.1853, 0.5164, 0.1446, 0.5704, 0.1446, 0.6146, 0.1874, 0.5704, 0.185, 0.5704, 0.1446, 0.6146, 0.1448, 0.7671, 0.332, 0.8167, 0.3318, 0.8167, 0.3744, 0.7671, 0.3747, 0.2554, 0.1974, 0.2322, 0.1995, 0.2322, 0.1259, 0.2554, 0.1446, 0.5827, 0.6452, 0.5936, 0.6193, 0.6136, 0.6193, 0.6027, 0.6452, 0.3433, 0.1939, 0.3379, 0.1943, 0.3379, 0.1252, 0.3416, 0.1139, 0.9373, 0.6468, 0.9277, 0.6708, 0.9194, 0.6705, 0.9289, 0.6465, 0.9135, 0.07299, 0.9225, 7.464e-05, 0.9309, 0.0, 0.9219, 0.07292, 0.5928, 0.8281, 0.5952, 0.8171, 0.6035, 0.8171, 0.6011, 0.828, 0.5952, 0.9289, 0.5859, 0.8592, 0.5942, 0.8592, 0.6035, 0.9289, 0.9451, 0.4734, 0.9456, 0.4782, 0.9372, 0.4784, 0.9367, 0.4736, 0.5827, 0.6536, 0.5827, 0.6452, 0.6027, 0.6452, 0.6027, 0.6536, 0.5827, 0.6193, 0.5743, 0.701, 0.5543, 0.7003, 0.5702, 0.6204, 0.5805, 0.7331, 0.5827, 0.7444, 0.5626, 0.7496, 0.5604, 0.7367, 0.5936, 0.7269, 0.5827, 0.7011, 0.6027, 0.7011, 0.6136, 0.727, 0.8876, 0.688, 0.8662, 0.7397, 0.8266, 0.7793, 0.7748, 0.8007, 0.7188, 0.8007, 0.667, 0.7793, 0.6216, 0.7258, 0.6339, 0.7233, 0.6318, 0.7163, 0.631, 0.7138, 0.6259, 0.688, 0.6259, 0.6801, 0.6259, 0.6404, 0.6259, 0.632, 0.6301, 0.6062, 0.6302, 0.6037, 0.6303, 0.5971, 0.6208, 0.5962, 0.667, 0.5407, 0.7129, 0.5218, 0.7188, 0.5193, 0.7468, 0.5193, 0.7748, 0.5193, 0.7809, 0.5218, 0.8266, 0.5407, 0.8662, 0.5803, 0.8876, 0.632, 0.8334, 0.1636, 0.8436, 0.2452, 0.8343, 0.2456, 0.8167, 0.162, 0.3709, 0.7613, 0.3709, 0.7537, 0.3747, 0.7537, 0.3747, 0.7613, 0.2886, 0.7179, 0.286, 0.7259, 0.2824, 0.7247, 0.285, 0.7167, 0.7671, 0.1543, 0.8167, 0.154, 0.8167, 0.162, 0.7671, 0.1622, 0.6146, 0.3652, 0.5696, 0.3372, 0.5695, 0.3273, 0.6146, 0.3573, 0.5696, 0.3372, 0.5164, 0.3539, 0.5164, 0.3451, 0.5695, 0.3273, 0.5164, 0.3539, 0.4677, 0.3358, 0.4682, 0.3257, 0.5164, 0.3451, 0.4677, 0.3358, 0.412, 0.357, 0.412, 0.3485, 0.4682, 0.3257, 0.412, 0.3569, 0.3654, 0.3578, 0.3654, 0.3493, 0.412, 0.3484, 0.6111, 0.7622, 0.6136, 0.7696, 0.61, 0.7708, 0.6075, 0.7634, 0.8914, 0.9457, 0.8655, 0.935, 0.8655, 0.9312, 0.8914, 0.9419, 0.2259, 0.36, 0.2089, 0.3588, 0.2089, 0.3504, 0.2259, 0.3517, 0.006846, 0.16, 0.04888, 0.1539, 0.0489, 0.1619, 0.006863, 0.1684, 0.4074, 0.6491, 0.4074, 0.681, 0.4026, 0.6808, 0.4026, 0.649, 0.4663, 0.9465, 0.4662, 0.9136, 0.4711, 0.9135, 0.4711, 0.9463, 0.1634, 0.1172, 0.2082, 0.1535, 0.2082, 0.1615, 0.1634, 0.1226, 0.6146, 0.1538, 0.6578, 0.1542, 0.6578, 0.1621, 0.6146, 0.1617, 0.6578, 0.1542, 0.7113, 0.1544, 0.7113, 0.1623, 0.6578, 0.1621, 0.7113, 0.2565, 0.7113, 0.1623, 0.7671, 0.1622, 0.7671, 0.2564, 0.7113, 0.2617, 0.7113, 0.2565, 0.7671, 0.2564, 0.7671, 0.2617, 0.2881, 0.7539, 0.2886, 0.7615, 0.285, 0.7603, 0.2845, 0.7527, 0.959, 0.2494, 0.959, 0.2997, 0.9288, 0.2998, 0.9288, 0.2495, 0.7671, 0.1622, 0.8167, 0.162, 0.8167, 0.2562, 0.7671, 0.2564, 0.6146, 0.3573, 0.5695, 0.3273, 0.5704, 0.2566, 0.6146, 0.2631, 0.8606, 0.4576, 0.8497, 0.4027, 0.8686, 0.4027, 0.8795, 0.4576, 0.1635, 0.9365, 0.1642, 0.8675, 0.183, 0.8675, 0.183, 0.9418, 0.4682, 0.3257, 0.412, 0.3485, 0.412, 0.263, 0.4608, 0.2566, 0.412, 0.3484, 0.3654, 0.3493, 0.3654, 0.3065, 0.412, 0.2628, 0.7651, 0.9616, 0.7393, 0.9723, 0.7393, 0.9419, 0.7651, 0.9312, 0.8639, 0.4742, 0.8639, 0.5193, 0.8601, 0.5193, 0.8601, 0.4742, 0.2259, 0.3517, 0.2089, 0.3504, 0.2089, 0.3055, 0.2259, 0.3067, 0.006863, 0.1684, 0.0489, 0.1619, 0.04901, 0.2135, 0.006956, 0.2133, 0.4074, 0.7138, 0.41, 0.7201, 0.4052, 0.7199, 0.4025, 0.7136, 0.3821, 0.8829, 0.3821, 0.7846, 0.4019, 0.7846, 0.4019, 0.8829, 0.1634, 0.1226, 0.2082, 0.1615, 0.2084, 0.2557, 0.1636, 0.2166, 0.6146, 0.1617, 0.6578, 0.1621, 0.6578, 0.2563, 0.6146, 0.2559, 0.6578, 0.1621, 0.7113, 0.1623, 0.7113, 0.2565, 0.6578, 0.2563, 0.9684, 0.359, 0.9684, 0.4189, 0.9456, 0.4189, 0.9456, 0.359, 0.8167, 0.399, 0.8268, 0.3478, 0.8497, 0.3478, 0.8395, 0.399, 0.3572, 0.9475, 0.3574, 0.8769, 0.3761, 0.8731, 0.3761, 0.9475, 0.8436, 0.1698, 0.8531, 0.1224, 0.8735, 0.115, 0.8625, 0.1698, 0.8497, 0.4027, 0.8606, 0.3478, 0.8795, 0.3478, 0.8686, 0.4027, 0.8548, 0.2239, 0.8436, 0.1698, 0.8625, 0.1698, 0.8735, 0.2248, 0.4663, 0.8811, 0.4662, 0.9136, 0.4463, 0.9136, 0.4464, 0.8811, 0.3821, 0.7846, 0.3821, 0.8829, 0.3773, 0.8828, 0.3773, 0.7845, 0.09875, 0.3173, 0.1284, 0.317, 0.1303, 0.3743, 0.1024, 0.3744, 0.1016, 0.0001376, 0.1296, 6.878e-05, 0.1296, 0.04341, 0.1017, 0.04348, 0.1024, 0.3744, 0.1303, 0.3743, 0.1306, 0.5188, 0.1027, 0.5189, 0.962, 0.8861, 0.962, 0.8007, 0.9776, 0.8007, 0.9776, 0.8861, 0.4932, 0.9659, 0.4932, 0.9369, 0.509, 0.9369, 0.509, 0.9659, 0.982, 0.7354, 0.982, 0.768, 0.962, 0.768, 0.962, 0.7354, 0.8777, 0.3477, 0.8777, 0.2494, 0.8972, 0.2494, 0.8972, 0.3477, 0.982, 0.768, 0.982, 0.8007, 0.962, 0.8007, 0.962, 0.768, 0.4662, 0.9136, 0.4663, 0.9465, 0.4464, 0.9465, 0.4463, 0.9136, 0.1487, 0.6575, 0.1487, 0.6614, 0.1472, 0.6651, 0.1445, 0.6678, 0.1413, 0.6692, 0.1408, 0.6693, 0.1369, 0.6693, 0.1365, 0.6692, 0.1333, 0.6678, 0.1305, 0.6651, 0.129, 0.6614, 0.129, 0.6609, 0.129, 0.6581, 0.129, 0.6575, 0.1305, 0.6539, 0.1333, 0.6511, 0.1369, 0.6496, 0.1408, 0.6496, 0.1445, 0.6511, 0.1472, 0.6539, 0.2473, 0.6808, 0.2311, 0.7199, 0.1472, 0.6651, 0.1487, 0.6614, 0.03426, 0.6444, 0.03426, 0.6384, 0.129, 0.6575, 0.129, 0.6581, 0.2311, 0.5993, 0.2473, 0.6384, 0.1487, 0.6575, 0.1472, 0.6539, 0.2473, 0.6384, 0.2473, 0.6808, 0.1487, 0.6614, 0.1487, 0.6575, 0.05048, 0.7199, 0.03426, 0.6808, 0.129, 0.6614, 0.1305, 0.6651, 0.2011, 0.5694, 0.2311, 0.5993, 0.1472, 0.6539, 0.1445, 0.6511, 0.08044, 0.7498, 0.05048, 0.7199, 0.1305, 0.6651, 0.1333, 0.6678, 0.162, 0.5532, 0.2011, 0.5694, 0.1445, 0.6511, 0.1408, 0.6496, 0.1151, 0.7642, 0.08044, 0.7498, 0.1333, 0.6678, 0.1365, 0.6692, 0.05048, 0.5993, 0.08045, 0.5694, 0.1333, 0.6511, 0.1305, 0.6539, 0.1196, 0.5532, 0.162, 0.5532, 0.1408, 0.6496, 0.1369, 0.6496, 0.162, 0.766, 0.1196, 0.766, 0.1369, 0.6693, 0.1408, 0.6693, 0.08045, 0.5694, 0.1196, 0.5532, 0.1369, 0.6496, 0.1333, 0.6511, 0.1666, 0.7641, 0.162, 0.766, 0.1408, 0.6693, 0.1413, 0.6692, 0.2311, 0.7199, 0.2011, 0.7498, 0.1445, 0.6678, 0.1472, 0.6651, 0.8655, 0.935, 0.8914, 0.9457, 0.8914, 0.9761, 0.8655, 0.9654, 0.9326, 0.3449, 0.9326, 0.2998, 0.9628, 0.2998, 0.9628, 0.3449, 0.8599, 0.9724, 0.834, 0.9616, 0.834, 0.9312, 0.8599, 0.942, 0.7967, 0.9616, 0.7708, 0.9724, 0.7708, 0.942, 0.7967, 0.9312, 0.9324, 0.9497, 0.9324, 0.8994, 0.9628, 0.8994, 0.9628, 0.9497, 0.8639, 0.5193, 0.8639, 0.4742, 0.8942, 0.4742, 0.8942, 0.5193, 0.3695, 0.6982, 0.3564, 0.648, 0.3631, 0.6442, 0.3773, 0.6982, 0.3563, 0.7499, 0.3695, 0.6982, 0.3773, 0.6982, 0.3631, 0.7537, 0.3564, 0.648, 0.2964, 0.648, 0.2887, 0.6442, 0.3631, 0.6442, 0.2964, 0.7499, 0.3563, 0.7499, 0.3631, 0.7537, 0.2886, 0.7537, 0.2964, 0.648, 0.2973, 0.6982, 0.2896, 0.6982, 0.2887, 0.6442, 0.2973, 0.6982, 0.2964, 0.7499, 0.2886, 0.7537, 0.2896, 0.6982, 0.827, 0.3478, 0.8167, 0.2966, 0.8395, 0.2966, 0.8498, 0.3478, 0.8268, 0.45, 0.8167, 0.399, 0.8395, 0.399, 0.8497, 0.45, 0.9456, 0.4788, 0.9456, 0.4189, 0.9683, 0.4189, 0.9683, 0.4788, 0.8167, 0.2966, 0.827, 0.2456, 0.8498, 0.2456, 0.8395, 0.2966, 0.8493, 0.1076, 0.8784, 0.09273, 0.882, 0.09833, 0.8493, 0.115, 0.8784, 0.09273, 0.8784, 0.007301, 0.882, 0.0, 0.882, 0.09833, 0.8203, 0.007681, 0.8203, 0.09305, 0.8167, 0.09868, 0.8167, 0.0004269, 0.8784, 0.007301, 0.8493, 0.007958, 0.8493, 0.0007393, 0.882, 0.0, 0.8203, 0.09305, 0.8493, 0.1076, 0.8493, 0.115, 0.8167, 0.09868, 0.8493, 0.007958, 0.8203, 0.007681, 0.8167, 0.0004269, 0.8493, 0.0007393, 0.5834, 0.6193, 0.5543, 0.6048, 0.5543, 0.5194, 0.5834, 0.5197, 0.6124, 0.6044, 0.5834, 0.6193, 0.5834, 0.5197, 0.6124, 0.519, 0.5383, 0.8451, 0.5383, 0.8157, 0.5542, 0.8157, 0.5541, 0.8451, 0.962, 0.8007, 0.962, 0.8861, 0.9463, 0.8861, 0.9463, 0.8007, 0.5383, 0.8737, 0.5383, 0.8451, 0.5541, 0.8451, 0.5542, 0.8737, 0.4932, 0.995, 0.4932, 0.9659, 0.509, 0.9659, 0.509, 0.995, 0.004656, 0.8658, 0.01047, 0.9351, 0.006976, 0.9444, 0.0, 0.8641, 0.2827, 0.8889, 0.2875, 0.9147, 0.2762, 0.9141, 0.2713, 0.8883, 0.2869, 0.8073, 0.2819, 0.833, 0.2706, 0.8323, 0.2756, 0.8067, 0.3671, 0.8593, 0.3772, 0.858, 0.3772, 0.8694, 0.3671, 0.8706, 0.128, 0.9344, 0.128, 0.862, 0.132, 0.8601, 0.1315, 0.9444, 0.1177, 0.822, 0.096, 0.8099, 0.09634, 0.8003, 0.1198, 0.8136, 0.04964, 0.8104, 0.04209, 0.8105, 0.04141, 0.801, 0.0491, 0.8009, 0.01364, 0.8344, 0.004656, 0.8658, 0.0, 0.8641, 0.01041, 0.8277, 0.6302, 0.6037, 0.6301, 0.6062, 0.6188, 0.6069, 0.6188, 0.6045, 0.1205, 0.8329, 0.1177, 0.822, 0.1198, 0.8136, 0.1231, 0.8262, 0.2871, 0.8056, 0.2869, 0.8073, 0.2756, 0.8067, 0.2757, 0.805, 0.04209, 0.8105, 0.0168, 0.8233, 0.01408, 0.8149, 0.04141, 0.801, 0.3013, 0.5313, 0.3267, 0.5188, 0.3262, 0.6442, 0.3, 0.6442, 0.3725, 0.5188, 0.3806, 0.5188, 0.3811, 0.6442, 0.3728, 0.6442, 0.4048, 0.5421, 0.412, 0.5713, 0.4111, 0.6438, 0.4071, 0.6441, 0.3806, 0.5188, 0.4022, 0.5313, 0.4056, 0.6442, 0.3811, 0.6442, 0.298, 0.5424, 0.3013, 0.5313, 0.3, 0.6442, 0.2984, 0.6439, 0.9399, 0.4461, 0.9449, 0.4718, 0.9366, 0.472, 0.9316, 0.4463, 0.9456, 0.3644, 0.9407, 0.3902, 0.9323, 0.3904, 0.9372, 0.3646, 0.9276, 0.7257, 0.9373, 0.7496, 0.9289, 0.7493, 0.9192, 0.7254, 0.9401, 0.4383, 0.9399, 0.4461, 0.9316, 0.4463, 0.9317, 0.4385, 0.9201, 0.102, 0.9135, 0.07299, 0.9219, 0.07292, 0.9284, 0.1019, 0.9276, 0.7175, 0.9276, 0.7257, 0.9192, 0.7254, 0.9192, 0.7172, 0.9452, 0.3629, 0.9456, 0.3644, 0.9372, 0.3646, 0.9369, 0.3631, 0.6131, 0.827, 0.6133, 0.8532, 0.6037, 0.8532, 0.6035, 0.8269, 0.6136, 0.8997, 0.6136, 0.908, 0.604, 0.9081, 0.604, 0.8998, 0.6139, 0.9339, 0.6142, 0.938, 0.6042, 0.9414, 0.6042, 0.935, 0.6136, 0.908, 0.6137, 0.9324, 0.6042, 0.9326, 0.604, 0.9081, 0.6134, 0.8253, 0.6131, 0.827, 0.6035, 0.8269, 0.6039, 0.8243, 0.6318, 0.7163, 0.6339, 0.7233, 0.6226, 0.724, 0.6205, 0.7171, 0.6259, 0.6801, 0.6259, 0.688, 0.6146, 0.6887, 0.6146, 0.6809, 0.6301, 0.6062, 0.6259, 0.632, 0.6146, 0.6328, 0.6188, 0.6069, 0.2826, 0.8805, 0.2827, 0.8889, 0.2713, 0.8883, 0.2712, 0.8799, 0.9246, 0.3472, 0.9153, 0.3458, 0.9153, 0.3345, 0.9246, 0.3359, 0.6259, 0.688, 0.631, 0.7138, 0.6197, 0.7146, 0.6146, 0.6887, 0.2872, 0.9161, 0.2863, 0.9201, 0.275, 0.9195, 0.2759, 0.9155, 0.09277, 0.2232, 0.1252, 0.2224, 0.1284, 0.317, 0.09875, 0.3173, 0.7113, 0.3748, 0.7113, 0.3321, 0.7671, 0.332, 0.7671, 0.3747, 0.3449, 0.2992, 0.3379, 0.2993, 0.3379, 0.1943, 0.3433, 0.1939, 0.2554, 0.2992, 0.2322, 0.2997, 0.2322, 0.1995, 0.2554, 0.1974, 0.7671, 0.2617, 0.8167, 0.2614, 0.8167, 0.3318, 0.7671, 0.332, 0.6146, 0.2578, 0.5704, 0.2517, 0.5704, 0.185, 0.6146, 0.1874, 0.5704, 0.2517, 0.5164, 0.2526, 0.5164, 0.1853, 0.5704, 0.185, 0.5164, 0.2526, 0.4608, 0.2517, 0.4608, 0.185, 0.5164, 0.1853, 0.4608, 0.2517, 0.412, 0.2578, 0.412, 0.1874, 0.4608, 0.185, 0.412, 0.2576, 0.3649, 0.2987, 0.3588, 0.1928, 0.412, 0.1872, 0.3379, 0.2993, 0.3104, 0.2992, 0.3104, 0.197, 0.3379, 0.1943, 0.2637, 0.2992, 0.2554, 0.2992, 0.2554, 0.1974, 0.2637, 0.1973, 0.226, 0.2993, 0.2094, 0.2982, 0.2156, 0.1993, 0.2277, 0.1994, 0.006942, 0.2206, 0.04902, 0.2206, 0.04922, 0.3163, 0.00675, 0.3195, 0.08778, 0.2229, 0.09277, 0.2232, 0.09875, 0.3173, 0.0931, 0.3172, 0.1252, 0.2224, 0.1577, 0.2226, 0.1581, 0.317, 0.1284, 0.317, 0.1636, 0.2236, 0.2084, 0.2609, 0.2085, 0.3313, 0.164, 0.3187, 0.6146, 0.2611, 0.6578, 0.2615, 0.6578, 0.3319, 0.6146, 0.3315, 0.6578, 0.2615, 0.7113, 0.2617, 0.7113, 0.3321, 0.6578, 0.3319, 0.1017, 0.04348, 0.1296, 0.04341, 0.1272, 0.07227, 0.0969, 0.08069, 0.6578, 0.04373, 0.7113, 0.04391, 0.7113, 0.1031, 0.6578, 0.1029, 0.6146, 0.04334, 0.6578, 0.04373, 0.6578, 0.1029, 0.6146, 0.1025, 0.1635, 0.04331, 0.2079, 0.04309, 0.2081, 0.1023, 0.1634, 0.08294, 0.1296, 0.04341, 0.1576, 0.04334, 0.1575, 0.08037, 0.1272, 0.07227, 0.09563, 0.04348, 0.1017, 0.04348, 0.0969, 0.08069, 0.09141, 0.0832, 0.006603, 0.04334, 0.04865, 0.04348, 0.04878, 0.1027, 0.006733, 0.1059, 0.2259, 0.4755, 0.2089, 0.4754, 0.2089, 0.4129, 0.2259, 0.4136, 0.2637, 0.4755, 0.2554, 0.4755, 0.2554, 0.4163, 0.2637, 0.4163, 0.3379, 0.4755, 0.3104, 0.4755, 0.3104, 0.4163, 0.3379, 0.4138, 0.412, 0.4754, 0.3654, 0.4755, 0.3654, 0.4124, 0.412, 0.4119, 0.4608, 0.4755, 0.412, 0.4756, 0.412, 0.4121, 0.4645, 0.4006, 0.5164, 0.4754, 0.4608, 0.4755, 0.4645, 0.4006, 0.5164, 0.4103, 0.5704, 0.4755, 0.5164, 0.4754, 0.5164, 0.4103, 0.57, 0.4014, 0.6146, 0.4757, 0.5704, 0.4755, 0.57, 0.4014, 0.6146, 0.4165, 0.7671, 0.04385, 0.8167, 0.04357, 0.8167, 0.1028, 0.7671, 0.103, 0.2554, 0.4755, 0.2322, 0.4755, 0.2322, 0.4138, 0.2554, 0.4163, 0.345, 0.4755, 0.3379, 0.4755, 0.3379, 0.4138, 0.345, 0.4135, 0.7113, 0.1544, 0.7113, 0.1031, 0.7671, 0.103, 0.7671, 0.1543, 0.1576, 0.04334, 0.1635, 0.04331, 0.1634, 0.08294, 0.1575, 0.08037, 0.1577, 0.2226, 0.1636, 0.2236, 0.164, 0.3187, 0.1581, 0.317, 0.2011, 0.7498, 0.1666, 0.7641, 0.1413, 0.6692, 0.1445, 0.6678, 0.4662, 0.9136, 0.4663, 0.8811, 0.4711, 0.8809, 0.4711, 0.9135, 0.41, 0.6444, 0.4074, 0.6491, 0.4026, 0.649, 0.4052, 0.6442, 0.1581, 0.317, 0.164, 0.3187, 0.1642, 0.3742, 0.1583, 0.3742, 0.1688, 0.8003, 0.162, 0.766, 0.1666, 0.7641, 0.1749, 0.7978, 0.1583, 0.3742, 0.1642, 0.3742, 0.1645, 0.5187, 0.1586, 0.5188, 0.1575, 0.08037, 0.1634, 0.08294, 0.1634, 0.1172, 0.1574, 0.1124, 0.7113, 0.1623, 0.7113, 0.1544, 0.7671, 0.1543, 0.7671, 0.1622, 0.0969, 0.08069, 0.1272, 0.07227, 0.1251, 0.09725, 0.09277, 0.1129, 0.6578, 0.1029, 0.7113, 0.1031, 0.7113, 0.1544, 0.6578, 0.1542, 0.6146, 0.1025, 0.6578, 0.1029, 0.6578, 0.1542, 0.6146, 0.1538, 0.1634, 0.08294, 0.2081, 0.1023, 0.2082, 0.1535, 0.1634, 0.1172, 0.1272, 0.07227, 0.1575, 0.08037, 0.1574, 0.1124, 0.1251, 0.09725, 0.09141, 0.0832, 0.0969, 0.08069, 0.09277, 0.1129, 0.08776, 0.1176, 0.006733, 0.1059, 0.04878, 0.1027, 0.04888, 0.1539, 0.006846, 0.16, 0.2259, 0.4136, 0.2089, 0.4129, 0.2089, 0.3588, 0.2259, 0.36, 0.2637, 0.4163, 0.2554, 0.4163, 0.2554, 0.365, 0.2637, 0.365, 0.3379, 0.4138, 0.3104, 0.4163, 0.3104, 0.365, 0.3379, 0.3605, 0.412, 0.4119, 0.3654, 0.4124, 0.3654, 0.3578, 0.412, 0.3569, 0.4645, 0.4006, 0.412, 0.4121, 0.412, 0.357, 0.4677, 0.3358, 0.5164, 0.4103, 0.4645, 0.4006, 0.4677, 0.3358, 0.5164, 0.3539, 0.57, 0.4014, 0.5164, 0.4103, 0.5164, 0.3539, 0.5696, 0.3372, 0.6146, 0.4165, 0.57, 0.4014, 0.5696, 0.3372, 0.6146, 0.3652, 0.7671, 0.103, 0.8167, 0.1028, 0.8167, 0.154, 0.7671, 0.1543, 0.2554, 0.4163, 0.2322, 0.4138, 0.2322, 0.3605, 0.2554, 0.365, 0.345, 0.4135, 0.3379, 0.4138, 0.3379, 0.3605, 0.345, 0.3598, 0.04878, 0.1027, 0.09141, 0.0832, 0.08776, 0.1176, 0.04888, 0.1539, 0.04865, 0.04348, 0.09563, 0.04348, 0.09141, 0.0832, 0.04878, 0.1027, 0.04902, 0.2206, 0.08778, 0.2229, 0.0931, 0.3172, 0.04922, 0.3163, 0.1196, 0.766, 0.1151, 0.7642, 0.1365, 0.6692, 0.1369, 0.6693, 0.0489, 0.1619, 0.08719, 0.1229, 0.08739, 0.2159, 0.04901, 0.2135, 0.04888, 0.1539, 0.08776, 0.1176, 0.08719, 0.1229, 0.0489, 0.1619, 0.04922, 0.3163, 0.0931, 0.3172, 0.09632, 0.3744, 0.04934, 0.3744, 0.06105, 0.7789, 0.08044, 0.7498, 0.1151, 0.7642, 0.1069, 0.7978, 0.04934, 0.3744, 0.09632, 0.3744, 0.09662, 0.5189, 0.04964, 0.5189, 0.2892, 0.774, 0.2942, 0.7693, 0.2936, 0.7743, 0.2886, 0.7793, 0.3266, 0.7537, 0.3589, 0.769, 0.3589, 0.7739, 0.3262, 0.7576, 0.2886, 0.7793, 0.2936, 0.7743, 0.2936, 0.8726, 0.2886, 0.8723, 0.2942, 0.7693, 0.3266, 0.7537, 0.3262, 0.7576, 0.2936, 0.7743, 0.3589, 0.7739, 0.3648, 0.7791, 0.3648, 0.8731, 0.3589, 0.8722, 0.3589, 0.769, 0.3648, 0.7738, 0.3648, 0.7791, 0.3589, 0.7739, 0.6051, 0.7379, 0.6051, 0.7434, 0.6008, 0.7412, 0.6008, 0.7357, 0.2886, 0.6183, 0.2884, 0.7113, 0.2837, 0.7114, 0.2839, 0.6184, 0.2885, 0.5243, 0.2886, 0.6183, 0.2838, 0.6182, 0.2837, 0.5241, 0.2884, 0.7113, 0.2886, 0.7166, 0.2839, 0.7167, 0.2837, 0.7114, 0.2886, 0.5189, 0.2885, 0.5243, 0.2837, 0.5241, 0.2838, 0.5188, 0.6008, 0.7357, 0.6008, 0.7291, 0.6051, 0.727, 0.6051, 0.7336, 0.4074, 0.681, 0.4074, 0.7138, 0.4025, 0.7136, 0.4026, 0.6808, 0.8777, 0.2494, 0.8777, 0.3477, 0.8729, 0.3478, 0.8729, 0.2496, 0.04901, 0.2135, 0.08739, 0.2159, 0.08778, 0.2229, 0.04902, 0.2206, 0.1576, 0.2157, 0.1636, 0.2166, 0.1636, 0.2236, 0.1577, 0.2226, 0.6578, 0.2563, 0.7113, 0.2565, 0.7113, 0.2617, 0.6578, 0.2615, 0.6146, 0.2559, 0.6578, 0.2563, 0.6578, 0.2615, 0.6146, 0.2611, 0.1636, 0.2166, 0.2084, 0.2557, 0.2084, 0.2609, 0.1636, 0.2236, 0.125, 0.2154, 0.1576, 0.2157, 0.1577, 0.2226, 0.1252, 0.2224, 0.08739, 0.2159, 0.09233, 0.2162, 0.09277, 0.2232, 0.08778, 0.2229, 0.006956, 0.2133, 0.04901, 0.2135, 0.04902, 0.2206, 0.006942, 0.2206, 0.2259, 0.3067, 0.2089, 0.3055, 0.2094, 0.2982, 0.226, 0.2993, 0.9326, 0.2998, 0.9326, 0.3449, 0.9288, 0.3449, 0.9288, 0.2998, 0.3709, 0.7974, 0.3709, 0.8052, 0.3671, 0.8052, 0.3671, 0.7974, 0.412, 0.2628, 0.3654, 0.3065, 0.3649, 0.2987, 0.412, 0.2576, 0.4608, 0.2566, 0.412, 0.263, 0.412, 0.2578, 0.4608, 0.2517, 0.5164, 0.2576, 0.4608, 0.2566, 0.4608, 0.2517, 0.5164, 0.2526, 0.5704, 0.2566, 0.5164, 0.2576, 0.5164, 0.2526, 0.5704, 0.2517, 0.6146, 0.2631, 0.5704, 0.2566, 0.5704, 0.2517, 0.6146, 0.2578, 0.7671, 0.2564, 0.8167, 0.2562, 0.8167, 0.2614, 0.7671, 0.2617, 0.3704, 0.7903, 0.3709, 0.7974, 0.3673, 0.7962, 0.3668, 0.7891, 0.9324, 0.8994, 0.9324, 0.9497, 0.9287, 0.9497, 0.9287, 0.8994, 0.09233, 0.2162, 0.125, 0.2154, 0.1252, 0.2224, 0.09277, 0.2232, 0.7113, 0.3321, 0.7113, 0.2617, 0.7671, 0.2617, 0.7671, 0.332, 0.959, 0.2997, 0.959, 0.2494, 0.9628, 0.2494, 0.9628, 0.2997, 0.2322, 0.4138, 0.2259, 0.4136, 0.2259, 0.36, 0.2322, 0.3605, 0.2322, 0.4755, 0.2259, 0.4755, 0.2259, 0.4136, 0.2322, 0.4138, 0.2322, 0.2997, 0.226, 0.2993, 0.2277, 0.1994, 0.2322, 0.1995, 0.2875, 0.9147, 0.2872, 0.9161, 0.2759, 0.9155, 0.2762, 0.9141, 0.6137, 0.9324, 0.6139, 0.9339, 0.6042, 0.935, 0.6042, 0.9326, 0.9443, 0.359, 0.9452, 0.3629, 0.9369, 0.3631, 0.936, 0.3592, 0.9225, 0.1128, 0.9201, 0.102, 0.9284, 0.1019, 0.9309, 0.1127, 0.4022, 0.5313, 0.4048, 0.5421, 0.4071, 0.6441, 0.4056, 0.6442, 0.128, 0.862, 0.1205, 0.8329, 0.1231, 0.8262, 0.132, 0.8601, 0.6303, 0.5971, 0.6302, 0.6037, 0.6188, 0.6045, 0.619, 0.5979, 0.286, 0.7259, 0.2881, 0.7539, 0.2845, 0.7527, 0.2824, 0.7247, 0.4063, 0.772, 0.4063, 0.7646, 0.4101, 0.7646, 0.4101, 0.772, 0.2322, 0.1995, 0.2277, 0.1994, 0.2297, 0.114, 0.2322, 0.1259, 0.8436, 0.1192, 0.8409, 0.1313, 0.8217, 0.1278, 0.8236, 0.115, 0.3027, 0.3068, 0.2637, 0.3068, 0.2637, 0.2992, 0.3027, 0.2992, 0.3027, 0.4163, 0.2637, 0.4163, 0.2637, 0.365, 0.3027, 0.365, 0.3027, 0.4755, 0.2637, 0.4755, 0.2637, 0.4163, 0.3027, 0.4163, 0.3027, 0.2992, 0.2637, 0.2992, 0.2637, 0.1973, 0.3027, 0.1971, 0.282, 0.8408, 0.2826, 0.8805, 0.2712, 0.8799, 0.2707, 0.8402, 0.6259, 0.632, 0.6259, 0.6404, 0.6146, 0.6412, 0.6146, 0.6328, 0.6133, 0.8608, 0.6136, 0.8997, 0.604, 0.8998, 0.6037, 0.8609, 0.9277, 0.6785, 0.9276, 0.7175, 0.9192, 0.7172, 0.9194, 0.6782, 0.9407, 0.3902, 0.9406, 0.3986, 0.9322, 0.3988, 0.9323, 0.3904, 0.3343, 0.5188, 0.3725, 0.5188, 0.3728, 0.6442, 0.3339, 0.6442, 0.096, 0.8099, 0.08789, 0.81, 0.08808, 0.8004, 0.09634, 0.8003, 0.03426, 0.6808, 0.03426, 0.6744, 0.129, 0.6609, 0.129, 0.6614, 0.3027, 0.3571, 0.2637, 0.3571, 0.2637, 0.3068, 0.3027, 0.3068, 0.3027, 0.365, 0.2637, 0.365, 0.2637, 0.3571, 0.3027, 0.3571, 0.5827, 0.6933, 0.5827, 0.6536, 0.6027, 0.6536, 0.6027, 0.6933, 0.3027, 0.1971, 0.2637, 0.1973, 0.2637, 0.1446, 0.3027, 0.1446, 0.9247, 0.1151, 0.9311, 0.1151, 0.9311, 0.1578, 0.9247, 0.1578, 0.2886, 0.9164, 0.2886, 0.8863, 0.3229, 0.8816, 0.3229, 0.9213, 0.3027, 0.5188, 0.2637, 0.5188, 0.2637, 0.4755, 0.3027, 0.4755, 0.3104, 0.5188, 0.3027, 0.5188, 0.3027, 0.4755, 0.3104, 0.4755, 0.2886, 0.9223, 0.2886, 0.9164, 0.3229, 0.9213, 0.3229, 0.9291, 0.3104, 0.197, 0.3027, 0.1971, 0.3027, 0.1446, 0.3104, 0.1446, 0.5827, 0.7011, 0.5827, 0.6933, 0.6027, 0.6933, 0.6027, 0.7011, 0.3684, 0.7624, 0.3704, 0.7903, 0.3668, 0.7891, 0.3648, 0.7612, 0.6136, 0.727, 0.6131, 0.7342, 0.6095, 0.7355, 0.61, 0.7282, 0.3267, 0.5188, 0.3343, 0.5188, 0.3339, 0.6442, 0.3262, 0.6442, 0.9277, 0.6708, 0.9277, 0.6785, 0.9194, 0.6782, 0.9194, 0.6705, 0.6133, 0.8532, 0.6133, 0.8608, 0.6037, 0.8609, 0.6037, 0.8532, 0.2819, 0.833, 0.282, 0.8408, 0.2707, 0.8402, 0.2706, 0.8323, 0.3104, 0.2992, 0.3027, 0.2992, 0.3027, 0.1971, 0.3104, 0.197, 0.3104, 0.4755, 0.3027, 0.4755, 0.3027, 0.4163, 0.3104, 0.4163, 0.3104, 0.4163, 0.3027, 0.4163, 0.3027, 0.365, 0.3104, 0.365, 0.3709, 0.7549, 0.3684, 0.7624, 0.3648, 0.7612, 0.3673, 0.7537, 0.6259, 0.6404, 0.6259, 0.6801, 0.6146, 0.6809, 0.6146, 0.6412, 0.9406, 0.3986, 0.9401, 0.4383, 0.9317, 0.4385, 0.9322, 0.3988, 0.08789, 0.81, 0.04964, 0.8104, 0.0491, 0.8009, 0.08808, 0.8004, 0.03426, 0.6744, 0.03426, 0.6444, 0.129, 0.6581, 0.129, 0.6609, 0.9311, 0.1151, 0.961, 0.115, 0.961, 0.1577, 0.9311, 0.1578, 0.3654, 0.3065, 0.345, 0.3069, 0.3449, 0.2992, 0.3649, 0.2987, 0.3654, 0.4124, 0.345, 0.4135, 0.345, 0.3598, 0.3654, 0.3578, 0.3654, 0.4755, 0.345, 0.4755, 0.345, 0.4135, 0.3654, 0.4124, 0.3649, 0.2987, 0.3449, 0.2992, 0.3433, 0.1939, 0.3588, 0.1928, 0.631, 0.7138, 0.6318, 0.7163, 0.6205, 0.7171, 0.6197, 0.7146, 0.6142, 0.8206, 0.6134, 0.8253, 0.6039, 0.8243, 0.605, 0.8171, 0.2886, 0.5737, 0.298, 0.5424, 0.2984, 0.6439, 0.2936, 0.643, 0.2875, 0.8009, 0.2871, 0.8056, 0.2757, 0.805, 0.2762, 0.8003, 0.0168, 0.8233, 0.01364, 0.8344, 0.01041, 0.8277, 0.01408, 0.8149, 0.3654, 0.3493, 0.345, 0.3514, 0.345, 0.3069, 0.3654, 0.3065, 0.3654, 0.3578, 0.345, 0.3598, 0.345, 0.3514, 0.3654, 0.3493, 0.5743, 0.701, 0.5805, 0.7331, 0.5604, 0.7367, 0.5543, 0.7003, 0.9449, 0.4718, 0.9451, 0.4734, 0.9367, 0.4736, 0.9366, 0.472, 0.5859, 0.8592, 0.5928, 0.8281, 0.6011, 0.828, 0.5942, 0.8592, 0.3588, 0.1928, 0.3433, 0.1939, 0.3416, 0.1139, 0.3523, 0.08194, 0.2272, 0.8609, 0.22, 0.8616, 0.22, 0.8533, 0.2272, 0.8526, 0.7097, 0.8007, 0.7329, 0.8052, 0.7329, 0.8135, 0.7097, 0.8086, 0.22, 0.8616, 0.1926, 0.8661, 0.1926, 0.8582, 0.22, 0.8533, 0.7014, 0.8007, 0.7097, 0.8007, 0.7097, 0.8086, 0.7014, 0.8086, 0.2272, 0.8526, 0.22, 0.8533, 0.22, 0.8082, 0.2272, 0.8081, 0.7014, 0.8086, 0.7097, 0.8086, 0.7097, 0.8589, 0.7014, 0.8589, 0.7014, 0.8589, 0.7097, 0.8589, 0.7097, 0.8665, 0.7014, 0.8665, 0.22, 0.8082, 0.1926, 0.8079, 0.1926, 0.8003, 0.22, 0.8004, 0.7097, 0.8589, 0.7329, 0.8586, 0.7329, 0.866, 0.7097, 0.8665, 0.2272, 0.8081, 0.22, 0.8082, 0.22, 0.8004, 0.2271, 0.8003, 0.7329, 0.8586, 0.7393, 0.859, 0.7391, 0.8664, 0.7329, 0.866, 0.7329, 0.8135, 0.7393, 0.814, 0.7393, 0.859, 0.7329, 0.8586, 0.7329, 0.8052, 0.7393, 0.8057, 0.7393, 0.814, 0.7329, 0.8135, 0.1926, 0.8661, 0.1849, 0.8661, 0.1849, 0.8582, 0.1926, 0.8582, 0.1926, 0.8582, 0.1849, 0.8582, 0.1849, 0.8079, 0.1926, 0.8079, 0.1926, 0.8079, 0.1849, 0.8079, 0.1849, 0.8003, 0.1926, 0.8003, 0.6131, 0.7342, 0.6111, 0.7622, 0.6075, 0.7634, 0.6095, 0.7355, 0.4025, 0.8229, 0.4025, 0.7726, 0.4063, 0.7726, 0.4063, 0.8229, 0.4082, 0.7275, 0.4061, 0.7554, 0.4025, 0.7566, 0.4046, 0.7287, 0.834, 0.9616, 0.8599, 0.9724, 0.8599, 0.9761, 0.834, 0.9654, 0.4061, 0.7554, 0.4088, 0.7634, 0.4052, 0.7646, 0.4025, 0.7566, 0.4025, 0.7726, 0.4025, 0.7646, 0.4063, 0.7646, 0.4063, 0.7726, 0.7708, 0.9724, 0.7967, 0.9616, 0.7967, 0.9654, 0.7708, 0.9761, 0.4025, 0.8304, 0.4025, 0.8229, 0.4063, 0.8229, 0.4063, 0.8304, 0.7393, 0.9723, 0.7651, 0.9616, 0.7651, 0.9654, 0.7393, 0.9761, 0.3709, 0.8052, 0.3709, 0.8497, 0.3671, 0.8497, 0.3671, 0.8052, 0.3709, 0.8195, 0.3709, 0.8116, 0.3747, 0.8116, 0.3747, 0.8195, 0.4063, 0.817, 0.4063, 0.772, 0.4101, 0.772, 0.4101, 0.817, 0.4088, 0.7201, 0.4082, 0.7275, 0.4046, 0.7287, 0.4052, 0.7212, 0.3709, 0.8497, 0.3709, 0.858, 0.3671, 0.858, 0.3671, 0.8497, 0.3709, 0.8116, 0.3709, 0.7613, 0.3747, 0.7613, 0.3747, 0.8116, 0.4063, 0.8253, 0.4063, 0.817, 0.4101, 0.817, 0.4101, 0.8253])
me_cylinder_001.materials.append(mat_brick)
me_cylinder_001.materials.append(mat_castle_brick)
me_cylinder_001.materials.append(mat_wood_normal)
me_cylinder_001.materials.append(mat_wood_normal)
me_cylinder_001.materials.append(mat_wood_darker)
me_cylinder_001.use_remesh_preserve_volume = False
me_cylinder_001.use_remesh_preserve_attributes = False
me_cylinder_001.use_mirror_vertex_groups = False
me_cylinder_001.update()

# ---- objects
ob_tower = bpy.data.objects.new('Tower', me_cylinder_001)

# ---- transforms, parenting, visibility, modifiers, constraints
ob_tower.location = (0.0, 0.0, 0.0)
ob_tower.rotation_euler = (1.571, -0.0, 0.0)
ob_tower.lineart.crease_threshold = 0.0

# ---- collection membership
col_collection_1.objects.link(ob_tower)

# ---- scene / render settings (as saved in the file)
scene.frame_start = 1; scene.frame_end = 250; scene.frame_set(1)
scene.render.engine = 'CYCLES'
scene.render.resolution_percentage = 50
scene.render.dither_intensity = 0.0
scene.cycles.use_denoising = False
scene.cycles.samples = 128
scene.cycles.sampling_pattern = 'TABULATED_SOBOL'
scene.cycles.light_sampling_threshold = 0.0
scene.cycles.use_adaptive_sampling = False
scene.cycles.use_light_tree = False
scene.cycles.blur_glossy = 0.0
scene.cycles.sample_clamp_indirect = 0.0
scene.view_settings.view_transform = 'Standard'
bpy.context.view_layer.update()

# ---- added for rendering (the .blend has no active camera and no usable light): camera, sun
cam_auto = bpy.data.cameras.new('AutoCamera')
cam_auto.lens = 50.0
cam_auto.sensor_width = 36.0
cam_auto.clip_end = 1000.0
ob_auto_camera = bpy.data.objects.new('AutoCamera', cam_auto)
scene.collection.objects.link(ob_auto_camera)
ob_auto_camera.location = (8.49855, -9.89667, 10.0786)
ob_auto_camera.rotation_euler = (1.09748, -7.21219e-08, 0.694738)
scene.camera = ob_auto_camera
light_auto_sun = bpy.data.lights.new('AutoSun', 'SUN')
light_auto_sun.energy = 3.0
light_auto_sun.angle = 0.0523599
ob_auto_sun = bpy.data.objects.new('AutoSun', light_auto_sun)
scene.collection.objects.link(ob_auto_sun)
ob_auto_sun.rotation_euler = (0.872665, 0.174533, 0.523599)
bpy.context.view_layer.update()
